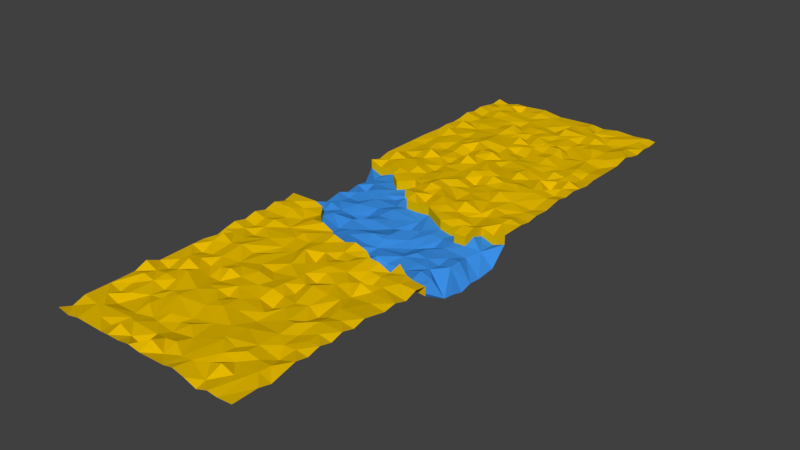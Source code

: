 # Source: ground2.blend  (saved by Blender 2.78.0; exported with 4.5.12 LTS)
import bpy
from mathutils import Matrix  # noqa: F401  (used for matrix-valued properties, if any)

bpy.ops.wm.read_factory_settings(use_empty=True)
scene = bpy.context.scene
scene.name = 'Scene'

# ---- collections
col_collection_1 = bpy.data.collections.new('Collection 1'); scene.collection.children.link(col_collection_1)

# ---- materials (node trees are filled in below, after node groups)
mat_ground = bpy.data.materials.new('Ground')
mat_ground.alpha_threshold = 0.0
mat_ground.use_transparent_shadow = False
mat_ground.diffuse_color = (0.8, 0.4998, 0.0, 1.0)
mat_ground.roughness = 0.5
mat_river = bpy.data.materials.new('River')
mat_river.alpha_threshold = 0.0
mat_river.use_transparent_shadow = False
mat_river.diffuse_color = (0.045, 0.2821, 0.8, 1.0)
mat_river.roughness = 0.5

# ---- material node trees

# ---- world
world_world = bpy.data.worlds.new('World'); scene.world = world_world
world_world.color = (0.05088, 0.05088, 0.05088)
world_world.use_sun_shadow = False
world_world.sun_shadow_jitter_overblur = 0.0
world_world.cycles.sampling_method = 'MANUAL'

# ---- meshes
me_plane_001 = bpy.data.meshes.new('Plane.001')
me_plane_001.from_pydata([(-24.98, 15.63, -6.281), (-24.98, 12.5, -6.7), (-24.98, 3.129, -7.742), (-24.98, 0.004431, -6.7), (-24.98, -3.121, -7.212), (-24.98, -6.246, -2.32), (25.02, -21.87, -2.812), (25.03, -15.44, -6.294), (25.02, -9.371, -7.534), (25.02, -6.246, -6.7), (25.02, -3.121, -6.988), (25.02, 1.924, -6.584), (25.02, 6.254, -2.32), (-18.12, -8.986, -1.595), (-17.93, -6.583, -2.619), (-18.73, -3.121, -1.915), (-18.73, 0.004431, -2.754), (-18.73, 3.129, -3.266), (-18.73, 6.254, -2.754), (-18.73, 9.379, -3.796), (-18.73, 12.5, -2.754), (-21.1, 15.2, -3.305), (-18.73, 18.75, -2.32), (-12.48, -15.62, -2.059), (-13.2, -12.41, -2.283), (-10.32, -9.545, -3.693), (-15.09, -6.461, -2.379), (-13.84, 0.798, -2.407), (-12.78, 6.277, -2.77), (-5.912, -16.25, -2.725), (-5.241, -11.68, -2.708), (-5.977, -3.596, -2.157), (-6.226, 0.004431, -2.754), (-5.066, 3.131, -2.007), (-6.141, 6.235, -2.656), (-6.226, 9.379, -1.707), (-6.226, 12.5, -2.32), (0.02368, -15.62, -2.287), (0.02368, -12.5, -2.754), (3.744, -12.21, -2.877), (6.826, -5.208, -2.816), (6.274, 0.004431, -2.754), (12.52, -9.371, -2.258), (12.52, -6.246, -2.754), (12.52, -3.121, -3.68), (12.52, 0.004431, -2.754), (18.77, -15.62, -1.845), (18.77, -12.5, -2.754), (18.77, -9.371, -3.284), (18.79, -5.993, -2.781), (21.25, -2.991, -3.233), (18.77, 0.004431, -2.32), (18.77, 3.129, -1.223), (18.77, 6.254, -2.32), (-21.85, 6.254, -3.613), (-25.01, 4.28, -7.11), (-21.85, 18.75, -3.618), (-24.98, 18.75, -2.32), (-11.86, 12.97, -2.541), (-15.6, 18.75, -1.918), (-9.351, -12.5, -3.224), (-9.351, -6.246, -2.322), (-12.17, 9.291, -2.757), (-3.101, -18.75, -1.462), (-6.226, -18.75, -2.32), (-3.101, 0.004431, -2.702), (-3.101, 6.254, -2.263), (3.149, -18.75, -1.338), (0.02368, -18.75, -2.32), (3.555, 6.19, -1.941), (0.02368, 6.254, -2.32), (9.399, -18.75, -6.25), (6.274, -18.75, -2.32), (9.34, -6.375, -3.664), (9.399, 0.004431, -2.451), (15.65, -18.75, -2.164), (12.52, -18.75, -6.7), (15.65, -12.5, -2.506), (10.9, -11.89, -2.651), (15.65, 0.004431, -2.419), (21.9, -6.246, -2.435), (22.15, 1.164, -3.047), (21.9, 6.254, -3.466), (-24.98, -9.371, -1.48), (25.02, -12.5, -6.7), (-12.42, -3.213, -3.321), (-15.2, 15.61, -2.364), (-0.07181, -9.368, -1.589), (2.919, -7.189, -1.899), (0.364, -2.66, -3.101), (6.274, -15.62, -2.623), (12.52, 3.129, -3.086), (19.42, -21.17, -2.483), (-3.029, -6.273, -3.075), (-9.351, 0.004431, -3.734), (3.149, 0.004431, -3.634), (21.57, -21.59, -2.803), (21.9, -9.371, -2.466), (21.9, -15.62, -2.916), (15.65, 3.129, -1.648), (15.65, -3.121, -2.652), (15.65, -9.371, -2.671), (14.81, -15.73, -2.984), (9.399, 3.129, -2.389), (9.399, -9.371, -3.443), (9.399, -15.62, -3.383), (2.789, 3.898, -2.896), (3.149, -3.121, -2.1), (3.149, -9.371, -1.972), (3.149, -15.62, -3.52), (-3.101, 9.379, -1.507), (-6.226, -9.371, -2.725), (-3.101, -15.62, -2.184), (-8.655, 16.31, -2.419), (-9.351, 9.379, -3.221), (-9.351, 3.129, -3.103), (-9.351, -3.121, -3.896), (-9.351, -15.62, -1.824), (-15.6, 9.379, -2.252), (-15.6, 3.129, -3.09), (-15.6, -3.121, -2.984), (-15.6, -9.371, -2.157), (-21.72, 9.645, -2.847), (-21.85, 3.129, -2.489), (-20.4, -2.949, -2.447)], [], [(113, 62, 36), (21, 22, 56), (120, 85, 27), (114, 36, 62), (87, 88, 93), (89, 65, 31), (102, 78, 105), (51, 81, 52), (50, 81, 51), (84, 97, 7), (7, 98, 96), (78, 104, 39), (78, 42, 104), (88, 107, 89), (40, 107, 88), (33, 66, 34), (65, 33, 32), (31, 65, 32), (38, 87, 30), (112, 30, 29), (25, 61, 26), (60, 25, 24), (122, 1, 55), (124, 3, 4), (18, 54, 123, 17), (124, 15, 16), (60, 117, 29, 30), (122, 19, 20), (121, 25, 26), (119, 27, 28), (118, 62, 58), (61, 25, 111, 93), (32, 94, 116, 31), (115, 33, 34), (114, 35, 36), (30, 112, 37, 38), (66, 33, 106, 70), (39, 109, 90, 78), (40, 88, 108, 39), (41, 95, 107, 40), (43, 73, 104, 42), (45, 74, 73, 44), (47, 77, 102, 46), (51, 79, 100, 50), (101, 48, 49), (9, 80, 97, 8), (6, 7, 96), (81, 50, 10, 11), (12, 82, 81, 11), (53, 52, 81, 82), (50, 80, 9, 10), (49, 80, 50), (49, 48, 97, 80), (97, 48, 47, 7), (47, 46, 98, 7), (84, 8, 97), (98, 46, 92, 96), (91, 45, 79, 99), (45, 44, 100, 79), (100, 44, 43, 49), (43, 42, 101, 49), (49, 50, 100), (101, 42, 78, 77), (101, 77, 47, 48), (102, 75, 92, 46), (102, 77, 78), (76, 75, 102), (103, 69, 41, 74), (103, 74, 45, 91), (74, 41, 40, 73), (73, 40, 39, 104), (73, 43, 44), (90, 72, 71, 105), (90, 105, 78), (102, 105, 71, 76), (106, 95, 41, 69), (106, 69, 70), (89, 95, 106), (108, 87, 38, 39), (89, 107, 95), (87, 108, 88), (39, 38, 37, 109), (37, 68, 67, 109), (109, 67, 72, 90), (35, 34, 66, 110), (106, 33, 65, 89), (89, 31, 93, 88), (112, 29, 64, 63), (111, 87, 93), (30, 87, 111), (37, 112, 63, 68), (58, 62, 113), (114, 62, 28, 34), (28, 27, 115, 34), (34, 35, 114), (115, 27, 85, 94), (115, 94, 32, 33), (85, 26, 61, 116), (85, 116, 94), (31, 116, 61, 93), (111, 25, 60, 30), (24, 23, 117, 60), (22, 21, 86, 59), (86, 21, 20, 58), (20, 19, 118, 58), (118, 19, 18, 28), (18, 17, 119, 28), (28, 62, 118), (119, 17, 16, 27), (16, 15, 120, 27), (120, 15, 14, 26), (14, 13, 121, 26), (26, 85, 120), (24, 25, 121), (57, 0, 21, 56), (21, 0, 1, 122), (122, 54, 18, 19), (122, 20, 21), (55, 54, 122), (54, 55, 2, 123), (123, 2, 3, 124), (123, 124, 16, 17), (124, 4, 5, 14), (5, 83, 13, 14), (14, 15, 124)])
me_plane_001.polygons.foreach_set('material_index', [1, 1, 1, 1, 1, 1, 1, 1, 1, 1, 1, 1, 1, 1, 1, 1, 1, 1, 1, 1, 1, 1, 1, 1, 1, 1, 1, 1, 1, 1, 1, 1, 1, 1, 1, 1, 1, 1, 1, 1, 1, 1, 1, 1, 1, 1, 1, 1, 1, 1, 1, 1, 1, 1, 1, 1, 1, 1, 1, 1, 1, 1, 1, 1, 1, 1, 1, 1, 1, 1, 1, 1, 1, 1, 1, 1, 1, 1, 1, 1, 1, 1, 1, 1, 1, 1, 1, 1, 1, 1, 1, 1, 1, 1, 1, 1, 1, 1, 1, 1, 1, 1, 1, 1, 1, 1, 1, 1, 1, 1, 1, 1, 1, 1, 1, 1, 1, 1, 1, 1, 1, 1, 1, 1, 1])
_uv = me_plane_001.uv_layers.new(name='UVMap')
_uv.uv.foreach_set('vector', [0.04757, 0.3059, 0.2496, 0.2544, 0.1448, 0.358, 0.1131, 0.07825, 0.008908, 0.1154, 0.01812, 0.05767, 0.599, 0.2145, 0.5927, 0.2734, 0.4866, 0.2396, 0.2394, 0.3062, 0.1448, 0.358, 0.2496, 0.2544, 0.7259, 0.513, 0.658, 0.5641, 0.65, 0.4526, 0.5416, 0.5084, 0.4783, 0.4393, 0.5847, 0.3931, 0.8587, 0.7999, 0.7645, 0.7204, 0.871, 0.6997, 0.4167, 0.8432, 0.3757, 0.9034, 0.3308, 0.8373, 0.4921, 0.8946, 0.3757, 0.9034, 0.4167, 0.8432, 0.7427, 0.9822, 0.6645, 0.9186, 0.8232, 0.9879, 0.8232, 0.9879, 0.8357, 0.9305, 1.0, 0.9358, 0.7645, 0.7204, 0.7, 0.6879, 0.7932, 0.5889, 0.7645, 0.7204, 0.6908, 0.7456, 0.7, 0.6879, 0.658, 0.5641, 0.546, 0.5607, 0.5416, 0.5084, 0.5931, 0.6325, 0.546, 0.5607, 0.658, 0.5641, 0.398, 0.3972, 0.3071, 0.4275, 0.3163, 0.3714, 0.4783, 0.4393, 0.398, 0.3972, 0.4871, 0.3817, 0.5847, 0.3931, 0.4783, 0.4393, 0.4871, 0.3817, 0.8116, 0.5207, 0.7259, 0.513, 0.8039, 0.422, 0.9057, 0.469, 0.8039, 0.422, 0.9309, 0.4182, 0.7602, 0.3242, 0.6667, 0.3358, 0.6887, 0.2303, 0.838, 0.3476, 0.7602, 0.3242, 0.8463, 0.2764, 0.2668, 0.07739, 0.199, 0.01178, 0.4242, 0.02677, 0.6076, 0.1256, 0.541, 0.03546, 0.6267, 0.04137, 0.3511, 0.1391, 0.3602, 0.08135, 0.4453, 0.08729, 0.4368, 0.145, 0.6076, 0.1256, 0.6074, 0.1568, 0.5221, 0.1509, 0.838, 0.3476, 0.9231, 0.3536, 0.9309, 0.4182, 0.8039, 0.422, 0.2668, 0.07739, 0.2659, 0.1331, 0.1801, 0.1272, 0.7697, 0.2263, 0.7602, 0.3242, 0.6887, 0.2303, 0.428, 0.2027, 0.4866, 0.2396, 0.3338, 0.2489, 0.2567, 0.1908, 0.2496, 0.2544, 0.148, 0.2531, 0.6667, 0.3358, 0.7602, 0.3242, 0.7436, 0.3994, 0.65, 0.4526, 0.4871, 0.3817, 0.4962, 0.324, 0.5817, 0.3299, 0.5847, 0.3931, 0.4104, 0.318, 0.398, 0.3972, 0.3163, 0.3714, 0.2394, 0.3062, 0.2302, 0.3639, 0.1448, 0.358, 0.8039, 0.422, 0.9057, 0.469, 0.8969, 0.5266, 0.8116, 0.5207, 0.3071, 0.4275, 0.398, 0.3972, 0.3552, 0.5407, 0.2983, 0.4852, 0.7932, 0.5889, 0.8886, 0.5843, 0.8795, 0.642, 0.7645, 0.7204, 0.5931, 0.6325, 0.658, 0.5641, 0.717, 0.5725, 0.7932, 0.5889, 0.452, 0.6124, 0.461, 0.5547, 0.546, 0.5607, 0.5931, 0.6325, 0.6054, 0.7396, 0.6182, 0.6811, 0.7, 0.6879, 0.6908, 0.7456, 0.4344, 0.7278, 0.4431, 0.6701, 0.6182, 0.6811, 0.5202, 0.7337, 0.7589, 0.8669, 0.7676, 0.8092, 0.8587, 0.7999, 0.8441, 0.8728, 0.4167, 0.8432, 0.4255, 0.7855, 0.5111, 0.7914, 0.4921, 0.8946, 0.6822, 0.8033, 0.6736, 0.8609, 0.5809, 0.8548, 0.5717, 0.9704, 0.579, 0.9127, 0.6645, 0.9186, 0.6575, 0.9763, 0.9979, 1.0, 0.8232, 0.9879, 1.0, 0.9358, 0.3757, 0.9034, 0.4921, 0.8946, 0.4862, 0.9644, 0.3481, 0.9549, 0.2281, 0.9467, 0.2373, 0.889, 0.3757, 0.9034, 0.3481, 0.9549, 0.2457, 0.8314, 0.3308, 0.8373, 0.3757, 0.9034, 0.2373, 0.889, 0.4921, 0.8946, 0.579, 0.9127, 0.5717, 0.9704, 0.4862, 0.9644, 0.5809, 0.8548, 0.579, 0.9127, 0.4921, 0.8946, 0.5809, 0.8548, 0.6736, 0.8609, 0.6645, 0.9186, 0.579, 0.9127, 0.6645, 0.9186, 0.6736, 0.8609, 0.7589, 0.8669, 0.8232, 0.9879, 0.7589, 0.8669, 0.8441, 0.8728, 0.8357, 0.9305, 0.8232, 0.9879, 0.7427, 0.9822, 0.6575, 0.9763, 0.6645, 0.9186, 0.8357, 0.9305, 0.8441, 0.8728, 0.9944, 0.8953, 1.0, 0.9358, 0.349, 0.7219, 0.4344, 0.7278, 0.4255, 0.7855, 0.3398, 0.7796, 0.4344, 0.7278, 0.5202, 0.7337, 0.5111, 0.7914, 0.4255, 0.7855, 0.5111, 0.7914, 0.5202, 0.7337, 0.6054, 0.7396, 0.5809, 0.8548, 0.6054, 0.7396, 0.6908, 0.7456, 0.6822, 0.8033, 0.5809, 0.8548, 0.5809, 0.8548, 0.4921, 0.8946, 0.5111, 0.7914, 0.6822, 0.8033, 0.6908, 0.7456, 0.7645, 0.7204, 0.7676, 0.8092, 0.6822, 0.8033, 0.7676, 0.8092, 0.7589, 0.8669, 0.6736, 0.8609, 0.8587, 0.7999, 0.9385, 0.821, 0.9944, 0.8953, 0.8441, 0.8728, 0.8587, 0.7999, 0.7676, 0.8092, 0.7645, 0.7204, 0.9488, 0.7633, 0.9385, 0.821, 0.8587, 0.7999, 0.3575, 0.6642, 0.2901, 0.5505, 0.452, 0.6124, 0.4431, 0.6701, 0.3575, 0.6642, 0.4431, 0.6701, 0.4344, 0.7278, 0.349, 0.7219, 0.4431, 0.6701, 0.452, 0.6124, 0.5931, 0.6325, 0.6182, 0.6811, 0.6182, 0.6811, 0.5931, 0.6325, 0.7932, 0.5889, 0.7, 0.6879, 0.6182, 0.6811, 0.6054, 0.7396, 0.5202, 0.7337, 0.8795, 0.642, 0.9649, 0.6479, 0.9574, 0.7056, 0.871, 0.6997, 0.8795, 0.642, 0.871, 0.6997, 0.7645, 0.7204, 0.8587, 0.7999, 0.871, 0.6997, 0.9574, 0.7056, 0.9488, 0.7633, 0.3552, 0.5407, 0.461, 0.5547, 0.452, 0.6124, 0.2901, 0.5505, 0.3552, 0.5407, 0.2901, 0.5505, 0.2983, 0.4852, 0.5416, 0.5084, 0.461, 0.5547, 0.3552, 0.5407, 0.717, 0.5725, 0.7259, 0.513, 0.8116, 0.5207, 0.7932, 0.5889, 0.5416, 0.5084, 0.546, 0.5607, 0.461, 0.5547, 0.7259, 0.513, 0.717, 0.5725, 0.658, 0.5641, 0.7932, 0.5889, 0.8116, 0.5207, 0.8969, 0.5266, 0.8886, 0.5843, 0.8969, 0.5266, 0.9825, 0.5326, 0.9734, 0.5903, 0.8886, 0.5843, 0.8886, 0.5843, 0.9734, 0.5903, 0.9649, 0.6479, 0.8795, 0.642, 0.2302, 0.3639, 0.3163, 0.3714, 0.3071, 0.4275, 0.2213, 0.4216, 0.3552, 0.5407, 0.398, 0.3972, 0.4783, 0.4393, 0.5416, 0.5084, 0.5416, 0.5084, 0.5847, 0.3931, 0.65, 0.4526, 0.658, 0.5641, 0.9057, 0.469, 0.9309, 0.4182, 1.0, 0.4172, 0.9909, 0.4749, 0.7436, 0.3994, 0.7259, 0.513, 0.65, 0.4526, 0.8039, 0.422, 0.7259, 0.513, 0.7436, 0.3994, 0.8969, 0.5266, 0.9057, 0.469, 0.9909, 0.4749, 0.9825, 0.5326, 0.148, 0.2531, 0.2496, 0.2544, 0.04757, 0.3059, 0.2394, 0.3062, 0.2496, 0.2544, 0.3338, 0.2489, 0.3163, 0.3714, 0.3338, 0.2489, 0.4866, 0.2396, 0.4104, 0.318, 0.3163, 0.3714, 0.3163, 0.3714, 0.2302, 0.3639, 0.2394, 0.3062, 0.4104, 0.318, 0.4866, 0.2396, 0.5927, 0.2734, 0.4962, 0.324, 0.4104, 0.318, 0.4962, 0.324, 0.4871, 0.3817, 0.398, 0.3972, 0.5927, 0.2734, 0.6887, 0.2303, 0.6667, 0.3358, 0.5817, 0.3299, 0.5927, 0.2734, 0.5817, 0.3299, 0.4962, 0.324, 0.5847, 0.3931, 0.5817, 0.3299, 0.6667, 0.3358, 0.65, 0.4526, 0.7436, 0.3994, 0.7602, 0.3242, 0.838, 0.3476, 0.8039, 0.422, 0.8463, 0.2764, 0.9319, 0.2959, 0.9231, 0.3536, 0.838, 0.3476, 0.008908, 0.1154, 0.1131, 0.07825, 0.08501, 0.1865, 0.0, 0.1731, 0.08501, 0.1865, 0.1131, 0.07825, 0.1801, 0.1272, 0.148, 0.2531, 0.1801, 0.1272, 0.2659, 0.1331, 0.2567, 0.1908, 0.148, 0.2531, 0.2567, 0.1908, 0.2659, 0.1331, 0.3511, 0.1391, 0.3338, 0.2489, 0.3511, 0.1391, 0.4368, 0.145, 0.428, 0.2027, 0.3338, 0.2489, 0.3338, 0.2489, 0.2496, 0.2544, 0.2567, 0.1908, 0.428, 0.2027, 0.4368, 0.145, 0.5221, 0.1509, 0.4866, 0.2396, 0.5221, 0.1509, 0.6074, 0.1568, 0.599, 0.2145, 0.4866, 0.2396, 0.599, 0.2145, 0.6074, 0.1568, 0.7001, 0.1782, 0.6887, 0.2303, 0.7001, 0.1782, 0.7661, 0.1791, 0.7697, 0.2263, 0.6887, 0.2303, 0.6887, 0.2303, 0.5927, 0.2734, 0.599, 0.2145, 0.8463, 0.2764, 0.7602, 0.3242, 0.7697, 0.2263, 0.02646, 0.0, 0.1133, 0.00587, 0.1131, 0.07825, 0.01812, 0.05767, 0.1131, 0.07825, 0.1133, 0.00587, 0.199, 0.01178, 0.2668, 0.07739, 0.2668, 0.07739, 0.3602, 0.08135, 0.3511, 0.1391, 0.2659, 0.1331, 0.2668, 0.07739, 0.1801, 0.1272, 0.1131, 0.07825, 0.4242, 0.02677, 0.3602, 0.08135, 0.2668, 0.07739, 0.3602, 0.08135, 0.4242, 0.02677, 0.4558, 0.02953, 0.4453, 0.08729, 0.4453, 0.08729, 0.4558, 0.02953, 0.541, 0.03546, 0.6076, 0.1256, 0.4453, 0.08729, 0.6076, 0.1256, 0.5221, 0.1509, 0.4368, 0.145, 0.6076, 0.1256, 0.6267, 0.04137, 0.7106, 0.04735, 0.7001, 0.1782, 0.7106, 0.04735, 0.7958, 0.05328, 0.7661, 0.1791, 0.7001, 0.1782, 0.7001, 0.1782, 0.6074, 0.1568, 0.6076, 0.1256])
me_plane_001.materials.append(mat_ground)
me_plane_001.materials.append(mat_river)
me_plane_001.use_remesh_preserve_volume = False
me_plane_001.use_remesh_preserve_attributes = False
me_plane_001.use_mirror_vertex_groups = False
me_plane_001.update()
me_plane = bpy.data.meshes.new('Plane')
me_plane.from_pydata([(-25.0, -75.0, 0.0), (25.0, -75.0, -0.008425), (-25.0, 75.0, 0.0), (25.0, 75.0, 0.0), (-25.0, -25.0, 0.0), (25.0, -25.0, 0.0), (-25.0, -31.25, 0.0), (-25.0, -37.5, 0.0), (-25.0, -56.25, 0.0), (-25.0, -68.75, 0.0), (-18.75, -75.0, 0.0), (-6.25, -75.0, 0.0), (0.0, -75.0, 0.0), (12.5, -75.0, 0.0), (18.64, -75.0, -0.02271), (25.0, 31.25, 0.0), (25.0, 37.5, 0.0), (25.0, 43.75, 0.0), (25.0, 62.5, 0.0), (25.0, 68.75, 0.0), (18.75, 75.0, 0.0), (6.236, 75.0, 0.07122), (-4.273, 75.0, -0.333), (-18.75, 75.0, 0.0), (-25.0, 68.75, 0.0), (-25.0, 62.5, 0.0), (-25.0, 56.25, 0.0), (-25.0, 50.0, 0.0), (-25.02, 35.26, -0.04011), (-25.0, 18.75, 0.0), (-25.0, -12.5, 0.0), (-25.0, -18.75, 0.0), (25.0, -68.75, 0.0), (25.0, -56.25, 0.0), (25.0, -50.0, 0.0), (25.0, -43.75, 0.0), (25.01, -34.79, -0.5087), (24.99, -31.45, -0.07714), (25.0, 6.25, 0.0), (25.0, 18.75, 0.0), (12.5, -25.0, 0.0), (6.25, -25.0, 0.0), (0.0, -25.0, 0.0), (-5.754, -23.93, 0.03298), (-18.75, -25.0, 0.0), (18.67, 28.3, 0.3409), (6.25, 25.0, 0.0), (0.0, 25.0, 0.0), (-6.25, 25.0, 0.0), (-12.5, 25.0, 0.0), (-18.34, 24.61, 0.1757), (-18.51, -18.57, 0.0176), (-18.75, -12.5, 0.0), (-18.75, 18.75, 0.0), (-13.22, -12.42, 0.03734), (-11.88, 12.97, -0.2212), (-12.5, 18.75, 0.0), (-6.25, -18.75, 0.0), (-6.25, 12.5, 0.0), (0.0, -18.75, 0.0), (0.0, 6.25, 0.0), (0.0, 12.5, 0.0), (0.0, 18.75, 0.0), (6.25, -18.75, 0.0), (6.25, 12.5, 0.0), (6.25, 18.75, 0.0), (12.5, -18.75, -4.38), (12.5, 6.25, 0.0), (14.14, 12.43, -0.4094), (12.33, 18.08, -0.1125), (18.75, 0.0, 0.0), (18.75, 6.25, 0.0), (18.75, 12.5, 0.0), (-18.75, -68.75, 0.0), (-18.75, -62.5, 0.0), (-18.75, -50.0, 0.0), (-18.75, -43.75, 0.0), (-18.63, -34.98, 0.1198), (-18.75, -31.25, 0.0), (-11.14, -68.0, -0.1576), (-12.5, -62.5, 0.0), (-12.5, -56.25, 0.0), (-9.404, -52.84, 0.07878), (-12.5, -43.75, 0.0), (-9.417, -28.05, -0.5912), (-6.25, -62.5, 0.0), (-6.25, -43.75, 0.0), (-6.826, -37.44, 0.02801), (-5.671, -28.31, -0.3249), (0.0, -68.75, 0.0), (0.0, -62.5, 0.0), (0.1109, -54.27, 0.3811), (0.0, -50.0, 0.0), (-1.044, -43.72, -0.06337), (0.0, -31.25, 0.0), (7.316, -50.13, -0.2696), (6.25, -43.75, 0.0), (6.25, -37.5, 0.0), (6.25, -31.25, 0.0), (12.5, -68.75, 0.0), (12.5, -62.5, 0.0), (13.25, -49.65, 0.06764), (12.5, -42.97, -0.09815), (12.5, -37.5, 0.0), (12.5, -31.25, 0.0), (18.75, -68.75, 0.0), (18.75, -62.5, 0.0), (18.75, -56.25, 0.0), (18.75, -43.75, 0.0), (18.75, -31.25, 0.0), (-18.75, 31.25, 0.0), (-19.06, 37.56, -0.01941), (-18.44, 45.91, -0.007295), (-18.75, 68.75, 0.0), (-12.5, 31.25, 0.0), (-12.5, 43.75, 0.0), (-12.5, 56.25, 0.0), (-12.5, 62.5, 0.0), (-6.25, 31.25, 0.0), (-6.25, 37.5, 0.0), (-6.25, 43.75, 0.0), (-2.802, 47.11, 0.02271), (-6.25, 56.25, 0.0), (-6.25, 62.5, 0.0), (-8.423, 65.81, -0.1315), (0.0, 31.25, 0.0), (0.0, 37.5, 0.0), (0.0, 43.75, 0.0), (0.0, 50.0, 0.0), (-0.2931, 57.83, 0.217), (0.0, 62.5, 0.0), (6.25, 31.25, 0.0), (6.25, 50.0, 0.0), (6.25, 56.25, 0.0), (6.25, 68.75, 0.0), (12.5, 31.25, 0.0), (12.5, 37.5, 0.0), (14.02, 45.24, -0.1592), (12.5, 50.0, 0.0), (12.5, 62.5, 0.0), (12.5, 68.75, 0.0), (18.75, 31.25, 0.0), (18.75, 37.5, 0.0), (18.75, 43.75, 0.0), (17.63, 55.26, -0.2255), (-25.0, -71.88, -1.148), (21.15, -75.01, -0.286), (25.0, 71.88, -0.2771), (-21.88, 75.0, -0.7783), (-24.99, 25.07, -0.01776), (-25.0, -21.88, 0.8236), (25.0, -28.12, -1.075), (25.0, 23.04, -0.3025), (-21.88, -25.0, -0.729), (-21.88, 25.0, 1.079), (-25.0, -28.12, 0.6936), (-25.0, -34.38, -0.857), (-25.0, -40.66, -0.01839), (-25.02, -49.68, -0.1949), (-25.0, -53.12, 1.276), (-25.01, -62.41, -0.06045), (-21.88, -75.0, -0.6615), (-11.47, -75.0, -0.1158), (-9.375, -75.0, -0.004033), (-3.125, -75.0, 0.485), (6.9, -75.01, 0.1889), (9.375, -75.0, 0.7473), (15.62, -75.0, -1.087), (25.0, 28.12, 0.6323), (25.0, 34.38, 0.4172), (25.0, 40.62, -0.4605), (25.01, 48.15, -0.05298), (24.99, 55.16, -0.124), (25.0, 59.43, 0.8528), (25.0, 65.62, -0.5298), (23.01, 75.0, 0.3113), (13.72, 75.01, 0.281), (9.375, 75.0, -0.3624), (-9.321, 75.0, 0.4236), (-15.62, 75.0, -0.03867), (-25.0, 71.88, -0.4605), (-25.0, 65.62, 0.4172), (-25.0, 59.38, 0.6323), (-25.0, 53.12, -0.264), (-25.03, 46.85, -0.2755), (-25.0, 40.62, -0.005101), (-25.0, 21.88, -0.8336), (-25.0, -9.375, 0.84), (-25.0, -15.62, 0.9008), (25.01, -65.63, -0.8219), (25.0, -59.38, 0.6936), (25.0, -53.12, 0.8236), (24.99, -46.87, 0.8647), (25.0, -40.62, 0.8131), (25.0, -21.88, -0.4917), (25.0, 12.62, 0.01544), (25.0, 15.62, -0.4886), (20.88, -25.12, 0.1028), (15.62, -25.0, -0.2624), (9.734, -21.96, 0.8931), (3.125, -25.0, -0.6701), (-9.863, -23.85, -0.1562), (21.89, 27.99, -0.04434), (15.93, 25.52, 0.7194), (9.375, 25.0, -0.09755), (3.125, 25.0, -1.217), (-3.125, 25.0, -0.2396), (-9.375, 25.0, -0.864), (-15.62, 25.0, 0.7704), (-18.75, 21.88, 0.4198), (-18.75, -21.88, 0.6936), (-20.06, -15.32, 0.8449), (-18.14, -8.991, 0.725), (-12.5, 21.88, 0.767), (-12.5, -21.88, -0.3596), (-12.5, -15.62, 0.2613), (-15.22, 15.61, -0.04392), (-5.936, -16.25, -0.4054), (-6.25, 9.375, 0.6127), (-6.25, 15.62, -0.1065), (0.0, 21.88, 0.8236), (0.0, 9.375, -0.857), (0.0, 15.62, 0.6936), (4.016, 21.57, -0.2715), (6.25, -21.88, -0.2911), (6.25, 9.375, 0.5304), (5.239, 14.83, -0.5503), (12.5, 21.88, 1.14), (12.5, -21.88, 0.6735), (12.5, 3.125, -0.7664), (12.5, 9.375, -0.7231), (16.75, 20.67, 0.2116), (19.4, -21.18, -0.1628), (18.75, 3.125, 1.097), (18.75, 15.62, -0.4653), (-21.88, -12.5, 0.8039), (-21.88, 18.75, -1.298), (-15.62, 18.75, 0.4022), (-3.125, -18.75, 0.8578), (-3.125, 6.25, 0.0574), (-3.125, 12.5, 0.02882), (-3.125, 18.75, 0.8473), (3.125, -18.75, 0.9822), (3.531, 6.185, 0.3786), (3.125, 12.5, 0.7901), (3.125, 18.75, 0.2071), (9.375, -18.75, -3.93), (6.601, 5.913, 0.07506), (9.375, 12.5, 1.189), (15.62, -18.75, 0.1557), (15.62, 0.0, -0.09938), (16.23, 6.698, -0.8399), (15.62, 12.5, -0.9256), (21.88, 6.25, -1.146), (21.88, 12.5, 0.654), (21.55, 18.98, -0.379), (-18.75, -28.12, -0.857), (-18.75, -65.62, -1.148), (-18.79, -56.32, 0.04628), (-18.75, -53.12, 0.4673), (-18.75, -46.88, 1.276), (-18.75, -40.62, -0.4719), (-12.5, -71.88, -0.637), (-12.41, -66.23, -0.5581), (-12.5, -59.38, -0.4463), (-12.5, -46.88, -0.7979), (-12.5, -34.38, -0.5489), (-6.25, -71.88, -0.5656), (-6.25, -65.62, -0.4037), (-6.22, -50.15, -0.09705), (0.0, -28.12, -1.148), (0.0, -71.88, 1.256), (-1.845, -65.58, -0.9739), (0.0, -40.62, -0.02716), (5.117, -29.2, 0.3866), (6.965, -70.7, -0.005552), (6.335, -58.08, 0.2201), (6.25, -46.88, -1.314), (6.25, -40.62, -0.7688), (6.25, -34.38, -1.148), (12.5, -28.12, -0.9499), (12.5, -65.62, 0.4638), (10.73, -33.22, -0.1797), (18.75, -28.12, -0.2988), (18.31, -52.0, -0.1862), (18.75, -46.88, 0.6323), (18.73, -40.4, 0.3875), (16.01, -34.45, -0.7333), (-21.88, -62.5, -0.9569), (-21.88, -56.25, 0.6881), (-21.88, -50.0, -1.062), (-21.88, -43.75, -0.15), (-21.88, -37.5, 0.5106), (-21.88, -31.25, 0.06226), (-15.35, -59.94, -0.4873), (-15.62, -56.25, -0.989), (-15.86, -49.9, 0.7152), (-15.62, -43.75, -0.8457), (-15.73, -34.55, 0.6174), (-14.15, -28.1, -0.04138), (-9.375, -68.75, -0.0004134), (-9.375, -50.0, -0.2989), (-9.375, -43.75, 0.9528), (-11.4, -39.27, -0.2797), (-9.375, -31.25, -0.7342), (-2.662, -68.57, -0.2234), (-3.125, -62.5, -0.7907), (-3.71, -55.64, -0.2878), (-3.125, -50.0, -0.8378), (-3.125, -37.5, -0.4926), (-1.762, -33.66, 0.3425), (3.125, -68.75, 0.5568), (3.125, -43.75, 0.6771), (3.701, -36.85, 0.3336), (9.375, -56.25, -0.1733), (9.375, -43.75, -0.3533), (9.177, -28.25, -0.04505), (15.62, -68.75, 1.142), (15.62, -62.5, 0.5176), (15.58, -54.25, 0.1826), (15.62, -50.0, 0.5732), (15.62, -43.75, -1.26), (15.62, -31.25, 1.058), (21.88, -62.5, 0.02886), (21.88, -56.25, 0.3132), (21.88, -50.0, 0.5762), (21.88, -43.75, 0.4961), (21.47, -34.73, 0.02976), (-18.75, 71.88, 0.4172), (-18.75, 28.12, -0.8336), (-18.75, 34.38, -0.2876), (-20.28, 59.07, -0.1186), (-18.75, 65.62, 0.6323), (-12.5, 71.88, -0.07442), (-12.23, 36.36, -0.1366), (-12.5, 40.62, 0.4638), (-12.5, 46.88, 0.06496), (-12.5, 59.38, -0.08929), (-14.71, 65.63, 0.4011), (-6.25, 34.38, 1.331), (-6.25, 40.62, 0.5423), (-8.525, 45.99, 0.9588), (-6.25, 53.12, -0.09631), (-6.25, 59.38, -0.3123), (0.0, 28.12, 0.9008), (0.0, 34.38, 0.84), (0.0, 40.62, -0.512), (0.0, 46.88, -1.041), (0.0, 53.12, -0.4917), (0.0, 65.62, -0.8336), (6.25, 71.88, 0.545), (6.25, 28.12, 1.197), (6.25, 34.38, -0.1536), (6.25, 46.88, 0.2211), (6.25, 53.12, 0.7665), (6.174, 62.26, 0.03794), (9.898, 68.53, 0.5998), (12.5, 28.12, 1.056), (12.5, 34.38, -0.1508), (12.5, 40.62, -0.3374), (12.5, 53.12, -0.8493), (12.5, 59.38, -0.1898), (12.5, 65.62, 0.7829), (18.75, 34.38, -1.312), (18.75, 40.62, 0.07946), (18.75, 46.88, 0.2466), (18.75, 53.12, -0.747), (18.65, 59.89, 0.3241), (18.75, 65.62, -0.5043), (-21.88, 43.75, -0.8272), (-21.88, 50.0, -0.1622), (-21.88, 56.25, -0.4369), (-21.88, 62.5, -0.7081), (-21.88, 68.75, 0.1435), (-15.62, 31.25, 1.372), (-15.62, 37.5, -0.7662), (-15.77, 50.48, -0.1242), (-17.62, 56.24, 0.1334), (-18.52, 62.26, -0.1328), (-15.62, 68.75, 0.1681), (-9.375, 31.25, -0.8897), (-9.375, 37.5, -0.9993), (-9.375, 43.75, 1.015), (-9.879, 52.92, 0.03734), (-9.375, 56.25, 0.7141), (-9.375, 62.5, -0.6715), (-9.868, 68.68, -0.3726), (-3.125, 31.25, -0.3337), (-3.125, 37.5, -0.3156), (-3.125, 43.75, -0.5557), (-3.125, 50.0, 0.04763), (-3.125, 56.25, -0.8365), (-3.125, 62.5, 0.1959), (-3.125, 68.75, -0.2953), (3.125, 31.25, 0.7276), (3.125, 43.75, -0.3374), (3.125, 50.0, 0.544), (3.125, 56.25, -0.1254), (3.125, 62.5, -0.02546), (3.125, 68.75, 0.05759), (9.375, 31.25, 0.05975), (9.439, 38.38, 0.3444), (9.266, 43.67, 0.08907), (9.375, 50.0, 0.3872), (9.375, 56.25, -0.6467), (9.375, 62.5, -0.7478), (15.62, 37.5, -0.4228), (15.96, 45.14, -0.2398), (15.62, 68.75, 0.298), (21.88, 31.25, -0.6735), (21.88, 37.5, 1.167), (21.88, 43.75, -0.7782), (21.27, 52.61, -0.9857), (21.88, 56.25, 0.3297), (21.88, 62.5, 0.79), (20.16, 68.62, -0.3388), (21.88, 65.62, 0.2024), (21.88, 46.88, -0.1672), (21.88, 40.62, -0.4285), (21.88, 34.38, 0.188), (15.62, 65.62, -0.3014), (15.08, 59.45, 0.5333), (17.13, 52.96, -0.2694), (15.62, 40.62, 0.7201), (15.62, 34.38, 0.6789), (17.12, 29.22, 0.4444), (9.24, 66.2, 0.2983), (9.399, 58.94, -0.2272), (9.375, 53.12, 1.054), (9.375, 46.88, 0.7229), (9.013, 40.5, 0.1187), (9.375, 34.38, 1.018), (9.375, 28.12, 0.4635), (3.125, 65.62, 0.9531), (3.125, 59.38, -0.4661), (3.125, 53.12, -0.7861), (3.125, 46.88, -1.131), (3.125, 40.62, 0.05313), (2.202, 36.94, -0.5735), (3.125, 28.12, 0.3745), (-3.32, 65.76, -0.3207), (-3.125, 59.38, -0.22), (-3.125, 53.12, 0.9333), (-3.125, 40.62, 0.804), (-3.125, 34.38, -0.3157), (-3.359, 28.13, -0.3509), (-9.375, 59.38, 0.9371), (-9.375, 40.62, -0.6725), (-9.375, 34.38, -0.53), (-9.225, 28.11, -0.393), (-15.62, 59.38, 0.08038), (-17.08, 53.21, -0.4754), (-15.62, 46.88, -0.59), (-15.15, 42.15, -0.01671), (-15.62, 34.38, -0.4915), (-15.62, 28.12, -0.146), (-21.88, 65.62, -0.2688), (-21.88, 53.12, 0.7654), (-21.88, 46.88, 0.669), (-21.88, 40.62, -0.2866), (-21.83, 36.52, -0.6451), (-21.95, 28.48, -0.2238), (15.62, 71.88, 0.0641), (9.375, 71.88, -0.5228), (2.406, 71.22, 0.01344), (-5.627, 72.0, -0.1504), (-9.375, 71.88, 0.4468), (-15.62, 71.88, -1.429), (-21.88, 71.88, -0.8199), (21.88, -53.12, 0.5489), (20.64, -59.4, -0.8952), (21.8, -65.65, 0.3399), (15.77, -37.47, -0.04302), (15.62, -46.88, -0.5485), (15.25, -59.24, 0.03941), (15.62, -65.62, -0.2591), (15.46, -72.56, -0.558), (8.744, -37.98, 0.9362), (9.375, -46.88, -0.03269), (7.934, -52.87, -0.8194), (8.82, -61.68, 0.4705), (9.38, -62.57, 0.5979), (9.567, -70.48, 0.1161), (3.125, -34.38, 0.08712), (3.125, -40.62, 0.4979), (2.511, -46.94, -0.4412), (3.125, -53.12, -0.05458), (2.381, -59.1, -0.4054), (3.656, -65.07, -0.2464), (3.125, -71.88, -0.5645), (-4.077, -40.5, 0.6116), (-3.588, -46.95, 0.2305), (-3.125, -53.12, -0.03656), (-2.431, -60.08, -0.7874), (-3.125, -71.88, -1.429), (-9.375, -34.38, 0.1989), (-9.375, -40.62, 0.09407), (-9.375, -46.88, -0.8876), (-9.924, -57.42, 0.4598), (-8.492, -64.84, -0.7247), (-9.375, -71.88, 0.9955), (-15.62, -40.62, 0.1645), (-15.62, -46.88, -0.1657), (-15.62, -53.12, 0.11), (-15.62, -71.88, 0.003466), (-21.88, -34.38, 1.232), (-21.88, -40.62, -1.056), (-21.88, -46.88, 0.003858), (-21.88, -53.12, -0.1146), (-21.88, -59.38, -0.3156), (-21.88, -65.62, 0.03227), (-19.96, -69.47, 0.1666), (15.62, -28.12, -1.429), (3.125, -28.12, 0.2458), (-3.352, -27.71, 0.7596), (-21.88, -28.12, -0.1169), (21.88, 15.62, -0.3262), (21.57, 9.934, 0.3118), (21.55, -21.6, -0.4828), (15.62, 15.62, 0.1978), (15.62, 3.125, 0.6717), (15.62, -21.88, -0.687), (9.375, 15.62, 0.3442), (9.375, 9.375, -0.3249), (9.375, 3.125, -0.06903), (3.125, 9.375, 0.4999), (3.021, -22.25, 0.02819), (-3.125, 15.62, 1.231), (-3.125, 9.375, 0.8132), (-3.125, -21.88, 0.07367), (-8.679, 16.3, -0.09898), (-9.375, -15.62, 0.4958), (-9.375, -21.88, 0.5013), (-15.62, -9.375, 0.1632), (-15.62, -15.62, -0.6637), (-14.75, -20.98, -0.4299), (-21.88, -21.88, 0.07055), (9.375, 21.88, 0.08505), (-5.197, 19.09, 0.1363), (-9.375, 21.88, -0.3633), (-21.88, 21.88, -0.2435), (21.88, 21.88, -0.8357), (21.88, 71.88, 0.08716), (25.02, -21.87, -2.812), (25.02, 6.254, -2.32), (-18.12, -8.986, -1.595), (-18.73, 18.75, -2.32), (-12.48, -15.62, -2.059), (-13.2, -12.41, -2.283), (-5.912, -16.25, -2.725), (-6.226, 9.379, -1.707), (-6.226, 12.5, -2.32), (18.77, 0.004431, -2.32), (18.77, 3.129, -1.223), (18.77, 6.254, -2.32), (-21.85, 18.75, -3.618), (-24.98, 18.75, -2.32), (-11.86, 12.97, -2.541), (-15.6, 18.75, -1.918), (-3.101, -18.75, -1.462), (-6.226, -18.75, -2.32), (-3.101, 6.254, -2.263), (3.149, -18.75, -1.338), (0.02368, -18.75, -2.32), (3.555, 6.19, -1.941), (0.02368, 6.254, -2.32), (9.399, -18.75, -6.25), (6.274, -18.75, -2.32), (15.65, -18.75, -2.164), (12.52, -18.75, -6.7), (15.65, 0.004431, -2.419), (21.9, 6.254, -3.466), (-24.98, -9.371, -1.48), (-15.2, 15.61, -2.364), (12.52, 3.129, -3.086), (19.42, -21.17, -2.483), (21.57, -21.59, -2.803), (15.65, 3.129, -1.648), (9.399, 3.129, -2.389), (-3.101, 9.379, -1.507), (-8.655, 16.31, -2.419), (-9.351, -15.62, -1.824), (-15.6, -9.371, -2.157)], [], [(151, 5, 197), (152, 202, 541), (223, 46, 205), (231, 45, 203), (215, 54, 534), (216, 56, 237), (532, 57, 217), (226, 65, 245), (68, 69, 522), (232, 249, 521), (517, 195, 254), (509, 258, 289), (501, 303, 298), (82, 269, 301), (485, 93, 491), (275, 311, 489), (319, 284, 320), (287, 109, 322), (471, 189, 323), (464, 22, 465), (331, 378, 372), (334, 375, 454), (355, 398, 434), (360, 404, 428), (417, 171, 412), (172, 413, 412), (416, 415, 368), (172, 173, 413), (412, 366, 422), (361, 421, 139), (144, 367, 421), (138, 422, 360), (425, 135, 357), (203, 45, 425), (402, 137, 429), (438, 126, 345), (440, 393, 124), (129, 441, 391), (390, 342, 121), (445, 387, 118), (206, 445, 48), (124, 386, 338), (378, 338, 332), (117, 338, 378), (450, 378, 331), (377, 450, 331), (376, 383, 451), (111, 453, 112), (377, 331, 371), (112, 458, 369), (111, 459, 460), (461, 28, 149), (462, 176, 356), (140, 462, 356), (393, 465, 124), (393, 464, 465), (466, 178, 333), (386, 466, 333), (286, 327, 287), (470, 324, 107), (323, 470, 106), (471, 323, 106), (102, 472, 103), (14, 476, 167), (103, 282, 477), (477, 97, 278), (315, 102, 477), (95, 478, 277), (101, 478, 479), (314, 479, 276), (314, 319, 479), (482, 481, 275), (313, 483, 310), (95, 485, 92), (488, 90, 272), (165, 275, 489), (87, 310, 88), (313, 310, 309), (93, 490, 86), (93, 273, 490), (491, 93, 86), (307, 492, 269), (91, 492, 307), (306, 493, 85), (266, 304, 84), (303, 495, 266), (87, 495, 303), (498, 81, 264), (85, 498, 499), (263, 499, 80), (81, 503, 295), (74, 294, 258), (292, 77, 505), (511, 9, 145), (10, 511, 161), (98, 316, 274), (514, 43, 88), (304, 88, 84), (78, 299, 256), (251, 230, 67), (68, 522, 248), (247, 523, 225), (524, 247, 243), (199, 224, 41), (64, 226, 244), (530, 56, 216), (55, 530, 216), (201, 43, 532), (535, 215, 534), (535, 51, 210), (201, 214, 535), (69, 231, 227), (65, 223, 245), (530, 538, 539), (415, 542, 175), (50, 154, 540, 209), (208, 50, 213, 49), (48, 207, 539, 538), (47, 206, 538, 220), (203, 204, 537, 227), (536, 210, 51), (211, 52, 235), (532, 43, 57), (59, 238, 529, 526), (219, 538, 530), (61, 240, 528, 221), (241, 527, 222, 62), (63, 242, 526, 224), (244, 525, 225, 64), (246, 199, 228, 66), (67, 247, 524, 229), (68, 248, 523, 230), (71, 251, 520, 233), (252, 251, 517, 72), (255, 231, 519, 234), (255, 516, 196, 39), (44, 153, 515, 256), (201, 84, 88, 43), (299, 84, 201), (41, 200, 513, 274), (514, 270, 42), (40, 199, 316, 280), (198, 512, 283, 197), (74, 288, 510, 257), (75, 290, 508, 259), (76, 291, 507, 260), (292, 506, 261, 77), (293, 505, 77, 78), (81, 295, 294, 264), (504, 262, 79), (263, 80, 294), (297, 502, 265, 83), (84, 299, 298, 266), (300, 500, 267, 305), (86, 302, 497, 491), (268, 85, 499), (498, 493, 307), (87, 303, 496, 490), (88, 304, 495, 87), (305, 494, 271, 89), (307, 493, 487, 91), (272, 90, 306), (92, 308, 492, 91), (309, 490, 273, 313), (96, 312, 485, 277), (488, 481, 480), (486, 479, 95), (97, 313, 484, 278), (98, 274, 483, 279), (314, 480, 474, 319), (482, 476, 99), (281, 100, 481), (102, 315, 478, 101), (319, 101, 479), (105, 317, 476, 14), (477, 102, 103), (282, 104, 316), (106, 318, 475, 471), (107, 319, 474, 470), (108, 321, 473, 285), (32, 471, 146, 1), (324, 470, 190, 33), (325, 469, 191, 34), (23, 148, 468, 328), (192, 35, 326), (193, 36, 327), (327, 36, 37), (179, 467, 333, 178), (22, 178, 466, 465), (176, 177, 463, 356), (464, 350, 21), (20, 176, 462, 175), (112, 369, 459, 111), (461, 329, 110), (330, 111, 460), (370, 458, 112, 376), (371, 457, 451, 377), (113, 373, 456, 332), (114, 374, 455, 449), (376, 452, 336, 383), (453, 335, 115), (116, 377, 451, 383), (117, 378, 450, 337), (118, 380, 449, 445), (338, 386, 379), (119, 381, 448, 339), (382, 447, 340, 120), (122, 384, 383, 342), (341, 121, 383), (385, 446, 343, 123), (125, 387, 445, 344), (126, 388, 444, 345), (389, 443, 346, 127), (128, 390, 121, 347), (391, 442, 348, 129), (130, 392, 441, 129), (464, 393, 440, 349), (131, 394, 439, 351), (402, 395, 437, 430), (438, 352, 401), (396, 436, 353, 132), (133, 397, 435, 354), (399, 433, 426, 134), (135, 400, 432, 357), (401, 431, 358, 136), (137, 402, 430, 359), (403, 429, 137, 138), (139, 405, 427, 361), (360, 427, 404), (356, 426, 362, 140), (142, 406, 424, 363), (45, 141, 425), (407, 423, 364, 143), (415, 408, 420, 368), (407, 365, 422), (422, 366, 144), (15, 409, 202, 168), (16, 410, 419, 169), (411, 418, 170, 17), (19, 415, 416, 174), (173, 18, 414), (416, 368, 367, 414), (416, 414, 18, 174), (367, 144, 413, 173), (367, 173, 414), (144, 366, 412, 413), (422, 365, 417, 412), (412, 171, 172), (417, 365, 143, 411), (417, 411, 17, 171), (143, 364, 418, 411), (418, 364, 142, 410), (418, 410, 16, 170), (142, 363, 419, 410), (419, 363, 141, 409), (419, 409, 15, 169), (141, 45, 202, 409), (140, 362, 420, 408), (152, 168, 202), (420, 362, 139, 421), (420, 421, 367, 368), (361, 427, 144, 421), (427, 360, 422, 144), (422, 138, 137, 407), (407, 137, 359, 423), (143, 365, 407), (359, 136, 406, 423), (364, 423, 406, 142), (406, 136, 358, 424), (358, 135, 425, 424), (424, 425, 141, 363), (426, 405, 139, 362), (203, 425, 357), (426, 356, 134), (355, 405, 426), (427, 355, 133, 404), (427, 405, 355), (133, 354, 428, 404), (354, 132, 403, 428), (428, 403, 138, 360), (403, 132, 353, 429), (430, 401, 136, 359), (402, 429, 353), (352, 131, 400, 431), (352, 431, 401), (358, 431, 400, 135), (131, 351, 432, 400), (432, 351, 46, 204), (432, 204, 203, 357), (399, 464, 349, 433), (349, 130, 398, 433), (426, 433, 398, 355), (398, 130, 129, 434), (355, 434, 397, 133), (129, 397, 434), (397, 129, 348, 435), (435, 348, 128, 396), (354, 435, 396, 132), (128, 347, 436, 396), (347, 127, 395, 436), (353, 436, 395, 402), (127, 346, 437, 395), (437, 346, 126, 438), (437, 438, 401, 430), (345, 125, 394, 438), (438, 394, 131, 352), (394, 125, 344, 439), (439, 344, 47, 205), (439, 205, 46, 351), (440, 392, 130, 349), (123, 392, 440), (123, 343, 441, 392), (441, 343, 122, 391), (391, 122, 342, 442), (348, 442, 390, 128), (390, 442, 342), (121, 341, 120, 389), (121, 389, 127, 347), (120, 340, 443, 389), (443, 340, 119, 388), (346, 443, 388, 126), (119, 339, 444, 388), (444, 339, 118, 387), (444, 387, 125, 345), (445, 206, 47, 344), (124, 338, 117, 385), (124, 385, 123, 440), (385, 117, 337, 446), (337, 116, 384, 446), (446, 384, 122, 343), (341, 336, 115, 382), (383, 384, 116), (121, 342, 383), (336, 341, 383), (382, 115, 335, 447), (382, 120, 341), (447, 335, 334, 381), (447, 381, 119, 340), (448, 334, 114, 380), (448, 381, 334), (448, 380, 118, 339), (449, 207, 48, 445), (449, 380, 114), (49, 207, 449), (379, 113, 332, 338), (450, 377, 116, 337), (336, 452, 453, 115), (112, 452, 376), (453, 452, 112), (453, 375, 334, 335), (111, 375, 453), (375, 111, 330, 454), (454, 330, 110, 374), (454, 374, 114, 334), (110, 329, 455, 374), (455, 329, 50, 208), (455, 208, 49, 449), (24, 181, 456, 373), (456, 181, 25, 372), (456, 372, 378, 332), (25, 182, 331, 372), (331, 182, 26, 371), (371, 26, 183, 457), (183, 27, 370, 457), (451, 457, 370, 376), (370, 27, 184, 458), (184, 185, 459, 369), (369, 458, 184), (459, 185, 28, 460), (330, 460, 461, 110), (461, 460, 28), (461, 154, 50, 329), (149, 154, 461), (175, 462, 408, 415), (140, 408, 462), (21, 350, 463, 177), (350, 134, 356, 463), (464, 399, 134, 350), (464, 21, 22), (465, 466, 386, 124), (179, 23, 328, 467), (328, 113, 379, 467), (333, 467, 379, 386), (148, 2, 180, 468), (180, 24, 373, 468), (328, 468, 373, 113), (109, 287, 327, 37), (286, 108, 326, 193), (286, 193, 327), (326, 108, 285, 192), (326, 35, 193), (285, 284, 325, 192), (469, 284, 107, 324), (325, 34, 192), (469, 325, 284), (191, 469, 324, 33), (190, 470, 323, 189), (471, 105, 14, 146), (32, 189, 471), (104, 282, 287, 322), (282, 103, 472, 287), (472, 321, 108, 286), (472, 286, 287), (102, 321, 472), (102, 101, 473, 321), (285, 473, 320, 284), (101, 320, 473), (474, 318, 106, 470), (319, 320, 101), (107, 284, 319), (100, 318, 474), (318, 100, 281, 475), (475, 281, 99, 317), (475, 317, 105, 471), (98, 279, 282, 316), (476, 317, 99), (13, 167, 476), (282, 279, 97, 477), (278, 96, 315, 477), (96, 277, 478, 315), (480, 481, 100, 474), (95, 479, 478), (480, 314, 276), (281, 481, 482, 99), (482, 275, 165, 166), (482, 166, 13, 476), (94, 310, 483, 274), (483, 313, 97, 279), (484, 273, 93, 312), (273, 484, 313), (484, 312, 96, 278), (92, 91, 486, 95), (485, 312, 93), (95, 277, 485), (487, 488, 480, 276), (276, 486, 91), (276, 479, 486), (487, 276, 91), (90, 488, 487), (488, 272, 89, 311), (488, 311, 275, 481), (89, 271, 489, 311), (489, 271, 12, 165), (491, 308, 92, 485), (87, 309, 310), (490, 309, 87), (269, 308, 491), (487, 493, 306, 90), (492, 308, 269), (306, 85, 268, 272), (267, 11, 164, 494), (305, 272, 268), (305, 89, 272), (267, 494, 305), (271, 494, 164, 12), (496, 303, 83, 302), (266, 495, 304), (496, 302, 86, 490), (83, 265, 497, 302), (265, 82, 301, 497), (491, 497, 301, 269), (82, 296, 81, 498), (82, 498, 307, 269), (264, 80, 499, 498), (263, 79, 300, 499), (85, 493, 498), (268, 499, 300, 305), (300, 79, 262, 500), (262, 162, 163, 500), (267, 500, 163, 11), (299, 78, 77, 298), (77, 261, 501, 298), (303, 266, 298), (501, 261, 76, 297), (501, 297, 83, 303), (76, 260, 502, 297), (502, 260, 75, 296), (502, 296, 82, 265), (75, 259, 503, 296), (503, 259, 258, 295), (294, 74, 257, 263), (81, 296, 503), (294, 295, 258), (80, 264, 294), (263, 257, 73, 79), (73, 511, 504, 79), (504, 511, 10, 162), (293, 6, 156, 505), (162, 262, 504), (505, 156, 7, 292), (292, 7, 157, 506), (261, 506, 291, 76), (291, 506, 157), (157, 158, 507, 291), (507, 290, 75, 260), (158, 290, 507), (158, 159, 508, 290), (508, 159, 8, 289), (508, 289, 258, 259), (289, 8, 160, 509), (509, 288, 74, 258), (160, 288, 509), (510, 160, 9, 511), (510, 288, 160), (510, 511, 73, 257), (145, 0, 161, 511), (198, 40, 280, 512), (512, 280, 104, 322), (283, 512, 322, 109), (41, 274, 316, 199), (42, 270, 513, 200), (104, 280, 316), (513, 270, 94, 274), (514, 310, 94, 270), (310, 514, 88), (44, 256, 299, 201), (4, 155, 515, 153), (515, 155, 6, 293), (515, 293, 78, 256), (516, 234, 72, 254), (234, 516, 255), (516, 254, 195, 196), (517, 253, 38, 195), (517, 254, 72), (71, 253, 517), (194, 518, 197, 5), (197, 518, 232), (69, 68, 519, 231), (519, 252, 72, 234), (68, 252, 519), (252, 68, 230, 251), (251, 67, 229, 520), (251, 71, 517), (520, 250, 70, 233), (249, 66, 228, 521), (521, 228, 40, 198), (232, 521, 198, 197), (65, 226, 522, 69), (522, 226, 64, 248), (64, 225, 523, 248), (523, 247, 67, 230), (533, 54, 548, 582), (216, 237, 558, 573), (250, 520, 577, 570), (246, 63, 224, 199), (62, 222, 226, 245), (199, 40, 228), (222, 61, 244, 226), (61, 221, 525, 244), (525, 221, 60, 243), (225, 525, 243, 247), (229, 524, 578, 574), (238, 59, 563, 559), (236, 29, 556, 555), (524, 243, 564, 578), (66, 249, 568, 569), (38, 253, 571, 544), (218, 58, 551, 550), (249, 232, 575, 568), (526, 200, 41, 224), (526, 242, 59), (42, 200, 526), (241, 538, 219, 527), (219, 58, 240, 527), (222, 527, 240, 61), (240, 58, 218, 528), (528, 239, 60, 221), (531, 217, 549, 581), (530, 55, 557, 580), (215, 531, 581, 547), (71, 233, 553, 554), (57, 43, 529, 238), (529, 514, 42, 526), (43, 514, 529), (58, 219, 530, 580, 551), (518, 194, 543, 576), (63, 246, 566, 567), (232, 518, 576, 575), (53, 236, 555, 546), (70, 250, 570, 552), (243, 60, 565, 564), (54, 215, 547, 548), (217, 57, 560, 549), (55, 216, 573, 557), (531, 215, 535, 217), (217, 535, 214, 532), (59, 242, 562, 563), (201, 532, 214), (233, 70, 552, 553), (528, 218, 550, 579), (246, 66, 569, 566), (239, 528, 579, 561), (57, 238, 559, 560), (212, 533, 582, 545), (253, 71, 554, 571), (533, 212, 52, 54), (52, 211, 534, 54), (534, 211, 51, 535), (535, 210, 44, 201), (242, 63, 567, 562), (237, 53, 546, 558), (187, 212, 545, 572), (60, 239, 561, 565), (520, 229, 574, 577), (187, 30, 235, 212), (235, 30, 188, 211), (235, 52, 212), (211, 188, 31, 51), (31, 150, 536, 51), (536, 150, 4, 153), (536, 153, 44, 210), (46, 223, 537, 204), (227, 231, 203), (537, 223, 65, 69), (47, 220, 223, 205), (69, 227, 537), (223, 220, 62, 245), (220, 538, 241, 62), (538, 206, 48), (3, 175, 542, 147), (49, 213, 539, 207), (539, 213, 56, 530), (209, 53, 237, 50), (50, 237, 56, 213), (149, 186, 540, 154), (540, 186, 29, 236), (540, 236, 53, 209), (202, 45, 231, 541), (152, 541, 255, 39), (255, 541, 231), (283, 109, 37, 151), (283, 151, 197), (542, 415, 19, 147)])
_uv = me_plane.uv_layers.new(name='UVMap')
_uv.uv.foreach_set('vector', [0.5002, 0.1961, 0.5002, 0.1641, 0.5414, 0.1653, 0.5, 0.2362, 0.4689, 0.2869, 0.4688, 0.2242, 0.2903, 0.2211, 0.3126, 0.2562, 0.2814, 0.2561, 0.4176, 0.2119, 0.4367, 0.2901, 0.4093, 0.2617, 0.8749, 0.06802, 0.8822, 0.03517, 0.9062, 0.06808, 0.09807, 0.1599, 0.1253, 0.1921, 0.09403, 0.1921, 0.8437, 0.1321, 0.8125, 0.1001, 0.8093, 0.07449, 0.3025, 0.1519, 0.3126, 0.1922, 0.2814, 0.1922, 0.3915, 0.1273, 0.3734, 0.1853, 0.3439, 0.1602, 0.5562, 0.1249, 0.5939, 0.1, 0.5939, 0.1321, 0.4658, 0.1019, 0.5, 0.1294, 0.4688, 0.1282, 0.9685, 0.5165, 0.9377, 0.4852, 0.9686, 0.4844, 0.9061, 0.3243, 0.8639, 0.3104, 0.9072, 0.262, 0.8439, 0.4494, 0.8121, 0.4219, 0.8437, 0.4204, 0.7249, 0.389, 0.7604, 0.356, 0.7858, 0.3891, 0.6803, 0.6325, 0.7187, 0.6125, 0.7187, 0.6446, 0.5943, 0.4638, 0.567, 0.4408, 0.5938, 0.4203, 0.59, 0.261, 0.5626, 0.2281, 0.5939, 0.2281, 0.5321, 0.5807, 0.5, 0.5805, 0.5314, 0.5484, 0.274, 0.73, 0.2073, 0.7686, 0.1938, 0.738, 0.04741, 0.6053, 0.065, 0.6381, 0.03144, 0.6405, 0.1279, 0.3726, 0.09398, 0.3842, 0.09399, 0.3522, 0.3117, 0.6381, 0.2813, 0.6406, 0.2813, 0.6085, 0.375, 0.5445, 0.3437, 0.5765, 0.3437, 0.5446, 0.4687, 0.4805, 0.5, 0.4936, 0.4626, 0.5392, 0.4997, 0.5655, 0.4686, 0.5766, 0.4626, 0.5392, 0.4686, 0.6727, 0.4515, 0.7033, 0.4374, 0.6726, 0.4997, 0.5655, 0.4998, 0.6093, 0.4686, 0.5766, 0.4626, 0.5392, 0.4374, 0.5445, 0.4213, 0.5428, 0.3749, 0.6086, 0.4008, 0.6094, 0.3749, 0.6406, 0.4262, 0.5664, 0.4364, 0.6139, 0.4008, 0.6094, 0.375, 0.5125, 0.4213, 0.5428, 0.375, 0.5445, 0.4212, 0.2995, 0.375, 0.3203, 0.375, 0.2883, 0.4093, 0.2617, 0.4367, 0.2901, 0.4212, 0.2995, 0.3427, 0.4476, 0.3902, 0.4637, 0.3438, 0.4805, 0.2721, 0.3786, 0.2501, 0.3843, 0.2501, 0.3523, 0.2168, 0.6739, 0.2188, 0.7046, 0.1658, 0.6745, 0.2471, 0.5927, 0.2188, 0.6085, 0.2188, 0.5765, 0.2188, 0.5124, 0.1876, 0.5445, 0.2221, 0.4828, 0.2166, 0.2882, 0.2189, 0.3202, 0.1877, 0.3202, 0.2189, 0.2562, 0.2166, 0.2882, 0.1877, 0.2562, 0.1658, 0.6745, 0.1514, 0.7039, 0.103, 0.6726, 0.065, 0.6381, 0.103, 0.6726, 0.06265, 0.6726, 0.1251, 0.6405, 0.103, 0.6726, 0.065, 0.6381, 0.0939, 0.6085, 0.065, 0.6381, 0.04741, 0.6053, 0.07393, 0.5763, 0.0939, 0.6085, 0.04741, 0.6053, 0.09249, 0.5173, 0.1513, 0.5424, 0.0794, 0.5452, 0.05963, 0.3849, 0.09866, 0.4319, 0.06584, 0.4705, 0.07393, 0.5763, 0.04741, 0.6053, 0.03146, 0.5764, 0.06584, 0.4705, 0.03148, 0.4804, 0.03151, 0.4483, 0.05963, 0.3849, 0.03151, 0.4163, 0.03198, 0.3742, 0.03084, 0.2917, 8.26e-05, 0.3613, 0.0004292, 0.2568, 0.4061, 0.7367, 0.3871, 0.7689, 0.3489, 0.7024, 0.3749, 0.7047, 0.4061, 0.7367, 0.3489, 0.7024, 0.2188, 0.7046, 0.1938, 0.738, 0.1658, 0.6745, 0.2188, 0.7046, 0.274, 0.73, 0.1938, 0.738, 0.1563, 0.7367, 0.1568, 0.7687, 0.1251, 0.7366, 0.1514, 0.7039, 0.1563, 0.7367, 0.1251, 0.7366, 0.5628, 0.3219, 0.5355, 0.2637, 0.59, 0.261, 0.5437, 0.5167, 0.5314, 0.4844, 0.5626, 0.4844, 0.5314, 0.5484, 0.5437, 0.5167, 0.5626, 0.5484, 0.5321, 0.5807, 0.5314, 0.5484, 0.5626, 0.5484, 0.6251, 0.3482, 0.5924, 0.2919, 0.6251, 0.2922, 0.5637, 0.6765, 0.5954, 0.6516, 0.5938, 0.6766, 0.6251, 0.2922, 0.6428, 0.2483, 0.6626, 0.2971, 0.6626, 0.2971, 0.6875, 0.2922, 0.6875, 0.3243, 0.6563, 0.3563, 0.6251, 0.3482, 0.6626, 0.2971, 0.6769, 0.4217, 0.6563, 0.3883, 0.6875, 0.3884, 0.6176, 0.4167, 0.6563, 0.3883, 0.6707, 0.4498, 0.6563, 0.4844, 0.6707, 0.4498, 0.6867, 0.5031, 0.6563, 0.4844, 0.5943, 0.4638, 0.6707, 0.4498, 0.6543, 0.6302, 0.6562, 0.5491, 0.6803, 0.6325, 0.713, 0.2856, 0.7188, 0.2602, 0.7676, 0.2528, 0.6769, 0.4217, 0.7249, 0.389, 0.75, 0.4203, 0.7134, 0.5748, 0.75, 0.5485, 0.7684, 0.5801, 0.681, 0.6766, 0.6803, 0.6325, 0.7187, 0.6446, 0.8182, 0.2917, 0.7676, 0.2528, 0.8067, 0.1981, 0.713, 0.2856, 0.7676, 0.2528, 0.7812, 0.2923, 0.7604, 0.356, 0.7907, 0.3229, 0.8124, 0.3563, 0.7604, 0.356, 0.75, 0.3243, 0.7907, 0.3229, 0.7858, 0.3891, 0.7604, 0.356, 0.8124, 0.3563, 0.787, 0.4781, 0.7812, 0.4524, 0.8121, 0.4219, 0.7489, 0.4641, 0.7812, 0.4524, 0.787, 0.4781, 0.7812, 0.5485, 0.7742, 0.5237, 0.8124, 0.5485, 0.8749, 0.2602, 0.8437, 0.2282, 0.8441, 0.1954, 0.8639, 0.3104, 0.8437, 0.2602, 0.8749, 0.2602, 0.8182, 0.2917, 0.8437, 0.2602, 0.8639, 0.3104, 0.8491, 0.4964, 0.8749, 0.4844, 0.8749, 0.5165, 0.8124, 0.5485, 0.8491, 0.4964, 0.8348, 0.5725, 0.874, 0.5868, 0.8348, 0.5725, 0.8749, 0.5485, 0.8749, 0.4844, 0.9061, 0.4524, 0.9061, 0.4845, 0.9373, 0.5485, 0.9034, 0.5223, 0.9377, 0.4852, 0.9686, 0.2922, 0.9361, 0.2664, 0.9686, 0.2602, 0.9493, 0.62, 0.9998, 0.6126, 0.9997, 0.6447, 0.9373, 0.6766, 0.9493, 0.62, 0.9685, 0.6767, 0.6876, 0.2282, 0.6583, 0.1974, 0.6989, 0.2071, 0.7835, 0.1919, 0.8075, 0.1531, 0.8067, 0.1981, 0.8437, 0.2282, 0.8067, 0.1981, 0.8441, 0.1954, 0.9374, 0.2282, 0.8914, 0.1959, 0.9374, 0.1962, 0.4124, 0.06861, 0.3751, 0.09605, 0.3751, 0.06406, 0.3915, 0.1273, 0.3439, 0.1602, 0.3439, 0.1282, 0.3162, 0.06059, 0.3439, 0.09606, 0.3127, 0.0961, 0.3439, 0.03201, 0.3162, 0.06059, 0.2855, 0.06338, 0.6528, 0.1329, 0.6876, 0.1321, 0.6876, 0.1641, 0.3126, 0.1281, 0.3025, 0.1519, 0.2814, 0.1281, 0.1635, 0.167, 0.1253, 0.1921, 0.09807, 0.1599, 0.1314, 0.1328, 0.1635, 0.167, 0.09807, 0.1599, 0.8486, 0.1523, 0.8075, 0.1531, 0.8437, 0.1321, 0.8974, 0.123, 0.8749, 0.06802, 0.9062, 0.06808, 0.8974, 0.123, 0.935, 0.09819, 0.9374, 0.1321, 0.8486, 0.1523, 0.8749, 0.1321, 0.8974, 0.123, 0.3734, 0.1853, 0.4176, 0.2119, 0.3751, 0.2243, 0.3126, 0.1922, 0.2903, 0.2211, 0.2814, 0.1922, 0.1635, 0.167, 0.1982, 0.1956, 0.1565, 0.2241, 0.4515, 0.7033, 0.4686, 0.7367, 0.4799, 0.7688, 0.06687, 0.2522, 0.03155, 0.2562, 0.03157, 0.2241, 0.0628, 0.2241, 0.09401, 0.2562, 0.06687, 0.2522, 0.1252, 0.2242, 0.1252, 0.2562, 0.1877, 0.2562, 0.1565, 0.2561, 0.1565, 0.2241, 0.1982, 0.1956, 0.2501, 0.2562, 0.2189, 0.2562, 0.1982, 0.1956, 0.2502, 0.2242, 0.4093, 0.2617, 0.3438, 0.2562, 0.3438, 0.2242, 0.3751, 0.2243, 0.9686, 0.1321, 0.9374, 0.1321, 0.935, 0.09819, 0.9505, 0.06485, 0.9374, 0.03601, 0.9686, 0.03597, 0.8437, 0.1321, 0.8075, 0.1531, 0.8125, 0.1001, 0.75, 0.1, 0.7813, 0.1, 0.7813, 0.1321, 0.7198, 0.1359, 0.1877, 0.1601, 0.1982, 0.1956, 0.1635, 0.167, 0.2502, 0.1281, 0.219, 0.1281, 0.219, 0.09608, 0.2502, 0.096, 0.2189, 0.1922, 0.2189, 0.1602, 0.2502, 0.1601, 0.2502, 0.1921, 0.6876, 0.1, 0.7188, 0.09998, 0.7198, 0.1359, 0.6876, 0.1321, 0.2814, 0.1281, 0.2814, 0.09608, 0.3127, 0.0961, 0.3126, 0.1281, 0.5246, 0.8395, 0.5744, 0.8409, 0.5747, 0.8691, 0.5231, 0.8718, 0.3751, 0.06406, 0.3162, 0.06059, 0.3439, 0.03201, 0.3751, 0.03198, 0.3915, 0.1273, 0.3439, 0.1282, 0.3439, 0.09606, 0.3751, 0.09605, 0.4376, 0.06408, 0.4124, 0.06861, 0.4064, 0.03207, 0.4376, 0.03211, 0.4063, 0.1281, 0.4124, 0.06861, 0.4658, 0.1019, 0.4376, 0.1281, 0.4655, 0.1946, 0.4176, 0.2119, 0.4063, 0.1602, 0.4375, 0.1601, 0.4655, 0.1946, 0.4688, 0.1602, 0.5, 0.1602, 0.5, 0.1922, 0.9374, 0.1641, 0.9686, 0.1642, 0.9686, 0.1962, 0.9374, 0.1962, 0.8486, 0.1523, 0.8441, 0.1954, 0.8067, 0.1981, 0.8075, 0.1531, 0.8914, 0.1959, 0.8441, 0.1954, 0.8486, 0.1523, 0.6876, 0.1641, 0.7188, 0.1641, 0.7188, 0.1961, 0.6989, 0.2071, 0.7835, 0.1919, 0.75, 0.1962, 0.75, 0.1641, 0.6251, 0.1641, 0.6528, 0.1329, 0.6583, 0.1974, 0.6251, 0.1962, 0.5939, 0.1641, 0.5939, 0.1962, 0.5627, 0.1961, 0.5414, 0.1653, 0.9373, 0.5485, 0.9685, 0.5486, 0.9685, 0.5805, 0.9373, 0.5806, 0.9373, 0.4204, 0.9686, 0.4205, 0.9686, 0.4524, 0.9373, 0.4524, 0.9373, 0.3563, 0.9686, 0.3563, 0.9686, 0.3884, 0.9374, 0.3883, 0.9686, 0.2922, 0.9686, 0.3244, 0.9373, 0.3243, 0.9361, 0.2664, 0.9686, 0.2282, 0.9686, 0.2602, 0.9361, 0.2664, 0.9374, 0.2282, 0.8749, 0.4844, 0.9061, 0.4845, 0.9034, 0.5223, 0.8749, 0.5165, 0.9061, 0.6446, 0.8748, 0.6446, 0.8613, 0.6049, 0.874, 0.5868, 0.8749, 0.5485, 0.9034, 0.5223, 0.9061, 0.3564, 0.9061, 0.3884, 0.8749, 0.3884, 0.8749, 0.3563, 0.8441, 0.1954, 0.8914, 0.1959, 0.9072, 0.262, 0.8749, 0.2602, 0.8436, 0.6126, 0.8436, 0.6445, 0.8124, 0.6446, 0.7765, 0.6107, 0.8124, 0.3563, 0.8437, 0.3563, 0.8437, 0.3884, 0.7858, 0.3891, 0.8124, 0.5805, 0.8124, 0.5485, 0.8348, 0.5725, 0.8491, 0.4964, 0.7742, 0.5237, 0.787, 0.4781, 0.8182, 0.2917, 0.8639, 0.3104, 0.8437, 0.3243, 0.7907, 0.3229, 0.8067, 0.1981, 0.8437, 0.2282, 0.8437, 0.2602, 0.8182, 0.2917, 0.7765, 0.6107, 0.7811, 0.6447, 0.7499, 0.6445, 0.7499, 0.6125, 0.787, 0.4781, 0.7742, 0.5237, 0.7262, 0.5137, 0.7489, 0.4641, 0.7684, 0.5801, 0.75, 0.5485, 0.7812, 0.5485, 0.75, 0.4203, 0.7812, 0.4204, 0.7812, 0.4524, 0.7489, 0.4641, 0.7812, 0.2923, 0.7907, 0.3229, 0.75, 0.3243, 0.713, 0.2856, 0.6875, 0.3563, 0.7188, 0.3562, 0.7249, 0.389, 0.6875, 0.3884, 0.7134, 0.5748, 0.6562, 0.5491, 0.6618, 0.54, 0.7187, 0.4524, 0.6707, 0.4498, 0.6769, 0.4217, 0.6875, 0.2922, 0.713, 0.2856, 0.7188, 0.3242, 0.6875, 0.3243, 0.6876, 0.2282, 0.6989, 0.2071, 0.7188, 0.2602, 0.6875, 0.2602, 0.6563, 0.4844, 0.6618, 0.54, 0.5976, 0.515, 0.5943, 0.4638, 0.6543, 0.6302, 0.5954, 0.6516, 0.625, 0.6125, 0.625, 0.5805, 0.625, 0.5484, 0.6562, 0.5491, 0.6251, 0.3482, 0.6563, 0.3563, 0.6563, 0.3883, 0.6176, 0.4167, 0.5943, 0.4638, 0.6176, 0.4167, 0.6707, 0.4498, 0.5626, 0.6125, 0.5938, 0.6124, 0.5954, 0.6516, 0.5637, 0.6765, 0.6626, 0.2971, 0.6251, 0.3482, 0.6251, 0.2922, 0.6428, 0.2483, 0.6251, 0.2281, 0.6583, 0.1974, 0.5626, 0.5484, 0.5938, 0.5484, 0.5938, 0.5805, 0.5321, 0.5807, 0.5626, 0.4844, 0.5943, 0.4638, 0.5976, 0.515, 0.5437, 0.5167, 0.5626, 0.3563, 0.5938, 0.3563, 0.5938, 0.3883, 0.5626, 0.3882, 0.5001, 0.6125, 0.5321, 0.5807, 0.5386, 0.6767, 0.5001, 0.6765, 0.5314, 0.4844, 0.5437, 0.5167, 0.5001, 0.5164, 0.5001, 0.4844, 0.5314, 0.4203, 0.5314, 0.4523, 0.5002, 0.4523, 0.5002, 0.4203, 0.06262, 0.7686, 0.0314, 0.7686, 0.03141, 0.7365, 0.06263, 0.7366, 0.5002, 0.3882, 0.5002, 0.3562, 0.5314, 0.3562, 0.5002, 0.3241, 0.5001, 0.2644, 0.5355, 0.2637, 0.5355, 0.2637, 0.5001, 0.2644, 0.5003, 0.2301, 0.09385, 0.7686, 0.09387, 0.7365, 0.1251, 0.7366, 0.1568, 0.7687, 0.2073, 0.7686, 0.1568, 0.7687, 0.1563, 0.7367, 0.1938, 0.738, 0.3871, 0.7689, 0.3437, 0.7687, 0.3437, 0.7367, 0.3489, 0.7024, 0.274, 0.73, 0.3124, 0.7367, 0.3123, 0.7687, 0.4373, 0.7688, 0.3871, 0.7689, 0.4061, 0.7367, 0.4799, 0.7688, 0.06584, 0.4705, 0.03151, 0.4483, 0.03151, 0.4163, 0.05963, 0.3849, 0.03084, 0.2917, 0.06279, 0.2881, 0.06277, 0.3202, 0.06276, 0.3522, 0.05963, 0.3849, 0.03198, 0.3742, 0.03148, 0.5124, 0.03148, 0.4804, 0.06584, 0.4705, 0.09249, 0.5173, 0.03146, 0.5764, 0.03146, 0.5444, 0.0794, 0.5452, 0.07393, 0.5763, 0.06264, 0.7046, 0.03142, 0.7046, 0.03143, 0.6725, 0.06265, 0.6726, 0.1252, 0.3202, 0.09398, 0.3203, 0.09401, 0.2882, 0.158, 0.2881, 0.09249, 0.5173, 0.09395, 0.4803, 0.1252, 0.4804, 0.1513, 0.5424, 0.09866, 0.4319, 0.1252, 0.4163, 0.1252, 0.4483, 0.1251, 0.5765, 0.07393, 0.5763, 0.0794, 0.5452, 0.1513, 0.5424, 0.1251, 0.6405, 0.065, 0.6381, 0.0939, 0.6085, 0.1251, 0.6085, 0.1877, 0.3202, 0.1565, 0.3202, 0.158, 0.2881, 0.2166, 0.2882, 0.103, 0.6726, 0.1514, 0.7039, 0.09387, 0.7046, 0.1877, 0.3843, 0.1564, 0.3842, 0.1564, 0.3522, 0.1877, 0.3523, 0.1564, 0.4484, 0.1564, 0.4163, 0.1876, 0.4164, 0.1876, 0.4484, 0.1876, 0.5765, 0.1564, 0.5765, 0.1513, 0.5424, 0.1876, 0.5445, 0.1649, 0.4713, 0.2221, 0.4828, 0.1513, 0.5424, 0.1564, 0.6405, 0.1563, 0.6086, 0.1876, 0.6085, 0.1876, 0.6406, 0.2501, 0.3203, 0.2189, 0.3202, 0.2166, 0.2882, 0.2501, 0.2883, 0.2501, 0.3843, 0.2189, 0.3843, 0.2189, 0.3523, 0.2501, 0.3523, 0.2189, 0.4483, 0.2189, 0.4164, 0.2501, 0.4163, 0.2501, 0.4484, 0.2501, 0.5124, 0.2188, 0.5124, 0.2221, 0.4828, 0.2501, 0.4804, 0.2188, 0.5765, 0.2188, 0.5445, 0.2501, 0.5445, 0.2471, 0.5927, 0.25, 0.6406, 0.2188, 0.6406, 0.2188, 0.6085, 0.2471, 0.5927, 0.274, 0.73, 0.2188, 0.7046, 0.2168, 0.6739, 0.25, 0.6726, 0.3126, 0.3203, 0.2813, 0.3203, 0.2814, 0.2883, 0.3126, 0.2883, 0.3427, 0.4476, 0.2813, 0.4484, 0.2813, 0.4164, 0.3402, 0.4151, 0.2721, 0.3786, 0.3126, 0.3523, 0.3444, 0.3934, 0.2813, 0.5125, 0.2813, 0.4804, 0.3125, 0.4805, 0.3125, 0.5125, 0.3125, 0.5765, 0.2813, 0.5765, 0.2813, 0.5444, 0.3125, 0.5445, 0.2812, 0.7046, 0.2812, 0.6727, 0.3423, 0.6785, 0.3125, 0.7047, 0.375, 0.3203, 0.3438, 0.3203, 0.3438, 0.2883, 0.375, 0.2883, 0.3444, 0.3934, 0.3438, 0.3524, 0.375, 0.3523, 0.375, 0.3844, 0.3902, 0.4637, 0.3427, 0.4476, 0.3402, 0.4151, 0.375, 0.4164, 0.3437, 0.5125, 0.3438, 0.4805, 0.3902, 0.4637, 0.375, 0.5125, 0.3749, 0.6406, 0.3437, 0.6406, 0.344, 0.6041, 0.3749, 0.6086, 0.375, 0.5445, 0.344, 0.6041, 0.3437, 0.5765, 0.3489, 0.7024, 0.3423, 0.6785, 0.3749, 0.6727, 0.3749, 0.7047, 0.4375, 0.3844, 0.4062, 0.3844, 0.4062, 0.3524, 0.4375, 0.3523, 0.4367, 0.2901, 0.4375, 0.3203, 0.4212, 0.2995, 0.4096, 0.4626, 0.4062, 0.4164, 0.4375, 0.4164, 0.4374, 0.4485, 0.4515, 0.7033, 0.4061, 0.7047, 0.4062, 0.6726, 0.4374, 0.6726, 0.4096, 0.4626, 0.4374, 0.4805, 0.4213, 0.5428, 0.4213, 0.5428, 0.4374, 0.5445, 0.4262, 0.5664, 0.4999, 0.3203, 0.4687, 0.3203, 0.4689, 0.2869, 0.4999, 0.2884, 0.4999, 0.3844, 0.4687, 0.3845, 0.4687, 0.3524, 0.4999, 0.3524, 0.4687, 0.4484, 0.4687, 0.4164, 0.4999, 0.4164, 0.4999, 0.4485, 0.4998, 0.7047, 0.4515, 0.7033, 0.4686, 0.6727, 0.4998, 0.6727, 0.4998, 0.6093, 0.4998, 0.6407, 0.4686, 0.6407, 0.4686, 0.6727, 0.4374, 0.6726, 0.4364, 0.6139, 0.4686, 0.6407, 0.4686, 0.6727, 0.4686, 0.6407, 0.4998, 0.6407, 0.4998, 0.6727, 0.4364, 0.6139, 0.4262, 0.5664, 0.4686, 0.5766, 0.4998, 0.6093, 0.4364, 0.6139, 0.4998, 0.6093, 0.4686, 0.6407, 0.4262, 0.5664, 0.4374, 0.5445, 0.4626, 0.5392, 0.4686, 0.5766, 0.4213, 0.5428, 0.4374, 0.4805, 0.4687, 0.4805, 0.4626, 0.5392, 0.4626, 0.5392, 0.5, 0.4936, 0.4997, 0.5655, 0.4687, 0.4805, 0.4374, 0.4805, 0.4374, 0.4485, 0.4687, 0.4484, 0.4687, 0.4805, 0.4687, 0.4484, 0.4999, 0.4485, 0.5, 0.4936, 0.4374, 0.4485, 0.4375, 0.4164, 0.4687, 0.4164, 0.4687, 0.4484, 0.4687, 0.4164, 0.4375, 0.4164, 0.4375, 0.3844, 0.4687, 0.3845, 0.4687, 0.4164, 0.4687, 0.3845, 0.4999, 0.3844, 0.4999, 0.4164, 0.4375, 0.3844, 0.4375, 0.3523, 0.4687, 0.3524, 0.4687, 0.3845, 0.4687, 0.3524, 0.4375, 0.3523, 0.4375, 0.3203, 0.4687, 0.3203, 0.4687, 0.3524, 0.4687, 0.3203, 0.4999, 0.3203, 0.4999, 0.3524, 0.4375, 0.3203, 0.4367, 0.2901, 0.4689, 0.2869, 0.4687, 0.3203, 0.3749, 0.7047, 0.3749, 0.6727, 0.4062, 0.6726, 0.4061, 0.7047, 0.5, 0.2362, 0.4999, 0.2884, 0.4689, 0.2869, 0.4062, 0.6726, 0.3749, 0.6727, 0.3749, 0.6406, 0.4008, 0.6094, 0.4062, 0.6726, 0.4008, 0.6094, 0.4364, 0.6139, 0.4374, 0.6726, 0.3749, 0.6086, 0.344, 0.6041, 0.4262, 0.5664, 0.4008, 0.6094, 0.344, 0.6041, 0.375, 0.5445, 0.4213, 0.5428, 0.4262, 0.5664, 0.4213, 0.5428, 0.375, 0.5125, 0.3902, 0.4637, 0.4096, 0.4626, 0.4096, 0.4626, 0.3902, 0.4637, 0.375, 0.4164, 0.4062, 0.4164, 0.4374, 0.4485, 0.4374, 0.4805, 0.4096, 0.4626, 0.375, 0.4164, 0.375, 0.3844, 0.4062, 0.3844, 0.4062, 0.4164, 0.4375, 0.4164, 0.4062, 0.4164, 0.4062, 0.3844, 0.4375, 0.3844, 0.4062, 0.3844, 0.375, 0.3844, 0.375, 0.3523, 0.4062, 0.3524, 0.375, 0.3523, 0.375, 0.3203, 0.4212, 0.2995, 0.4062, 0.3524, 0.4062, 0.3524, 0.4212, 0.2995, 0.4375, 0.3203, 0.4375, 0.3523, 0.3423, 0.6785, 0.3437, 0.6406, 0.3749, 0.6406, 0.3749, 0.6727, 0.4093, 0.2617, 0.4212, 0.2995, 0.375, 0.2883, 0.3423, 0.6785, 0.3489, 0.7024, 0.3125, 0.7047, 0.3117, 0.6381, 0.3437, 0.6406, 0.3423, 0.6785, 0.344, 0.6041, 0.3117, 0.6381, 0.3125, 0.5765, 0.3437, 0.5765, 0.344, 0.6041, 0.3437, 0.6406, 0.3117, 0.6381, 0.3125, 0.5765, 0.3125, 0.5445, 0.3437, 0.5446, 0.3437, 0.5765, 0.3125, 0.5445, 0.3125, 0.5125, 0.3437, 0.5125, 0.3437, 0.5446, 0.3437, 0.5446, 0.3437, 0.5125, 0.375, 0.5125, 0.375, 0.5445, 0.3437, 0.5125, 0.3125, 0.5125, 0.3125, 0.4805, 0.3438, 0.4805, 0.3402, 0.4151, 0.3444, 0.3934, 0.375, 0.3844, 0.375, 0.4164, 0.3427, 0.4476, 0.3438, 0.4805, 0.3125, 0.4805, 0.3126, 0.3523, 0.3126, 0.3203, 0.3438, 0.3203, 0.3438, 0.3524, 0.3126, 0.3523, 0.3438, 0.3524, 0.3444, 0.3934, 0.375, 0.3523, 0.3438, 0.3524, 0.3438, 0.3203, 0.375, 0.3203, 0.3126, 0.3203, 0.3126, 0.2883, 0.3438, 0.2883, 0.3438, 0.3203, 0.3438, 0.2883, 0.3126, 0.2883, 0.3126, 0.2562, 0.3438, 0.2562, 0.3438, 0.2883, 0.3438, 0.2562, 0.4093, 0.2617, 0.375, 0.2883, 0.2812, 0.7046, 0.274, 0.73, 0.25, 0.6726, 0.2812, 0.6727, 0.25, 0.6726, 0.25, 0.6406, 0.2813, 0.6406, 0.2812, 0.6727, 0.3423, 0.6785, 0.2812, 0.6727, 0.2813, 0.6406, 0.3117, 0.6381, 0.2813, 0.6406, 0.25, 0.6406, 0.2471, 0.5927, 0.2813, 0.6085, 0.3117, 0.6381, 0.2813, 0.6085, 0.2813, 0.5765, 0.3125, 0.5765, 0.2471, 0.5927, 0.2813, 0.5765, 0.2813, 0.6085, 0.2813, 0.5765, 0.2471, 0.5927, 0.2501, 0.5445, 0.2813, 0.5444, 0.2813, 0.5444, 0.2501, 0.5445, 0.2501, 0.5124, 0.2813, 0.5125, 0.3125, 0.5445, 0.2813, 0.5444, 0.2813, 0.5125, 0.3125, 0.5125, 0.2501, 0.5124, 0.2501, 0.4804, 0.2813, 0.4804, 0.2813, 0.5125, 0.2501, 0.4804, 0.2501, 0.4484, 0.2813, 0.4484, 0.2813, 0.4804, 0.3125, 0.4805, 0.2813, 0.4804, 0.2813, 0.4484, 0.3427, 0.4476, 0.2501, 0.4484, 0.2501, 0.4163, 0.2813, 0.4164, 0.2813, 0.4484, 0.2813, 0.4164, 0.2501, 0.4163, 0.2501, 0.3843, 0.2721, 0.3786, 0.2813, 0.4164, 0.2721, 0.3786, 0.3444, 0.3934, 0.3402, 0.4151, 0.2501, 0.3523, 0.2501, 0.3203, 0.2813, 0.3203, 0.2721, 0.3786, 0.2721, 0.3786, 0.2813, 0.3203, 0.3126, 0.3203, 0.3126, 0.3523, 0.2813, 0.3203, 0.2501, 0.3203, 0.2501, 0.2883, 0.2814, 0.2883, 0.2814, 0.2883, 0.2501, 0.2883, 0.2501, 0.2562, 0.2814, 0.2561, 0.2814, 0.2883, 0.2814, 0.2561, 0.3126, 0.2562, 0.3126, 0.2883, 0.2168, 0.6739, 0.2188, 0.6406, 0.25, 0.6406, 0.25, 0.6726, 0.1876, 0.6406, 0.2188, 0.6406, 0.2168, 0.6739, 0.1876, 0.6406, 0.1876, 0.6085, 0.2188, 0.6085, 0.2188, 0.6406, 0.2188, 0.6085, 0.1876, 0.6085, 0.1876, 0.5765, 0.2188, 0.5765, 0.2188, 0.5765, 0.1876, 0.5765, 0.1876, 0.5445, 0.2188, 0.5445, 0.2501, 0.5445, 0.2188, 0.5445, 0.2188, 0.5124, 0.2501, 0.5124, 0.2188, 0.5124, 0.2188, 0.5445, 0.1876, 0.5445, 0.2221, 0.4828, 0.1649, 0.4713, 0.1876, 0.4484, 0.2189, 0.4483, 0.2221, 0.4828, 0.2189, 0.4483, 0.2501, 0.4484, 0.2501, 0.4804, 0.1876, 0.4484, 0.1876, 0.4164, 0.2189, 0.4164, 0.2189, 0.4483, 0.2189, 0.4164, 0.1876, 0.4164, 0.1877, 0.3843, 0.2189, 0.3843, 0.2501, 0.4163, 0.2189, 0.4164, 0.2189, 0.3843, 0.2501, 0.3843, 0.1877, 0.3843, 0.1877, 0.3523, 0.2189, 0.3523, 0.2189, 0.3843, 0.2189, 0.3523, 0.1877, 0.3523, 0.1877, 0.3202, 0.2189, 0.3202, 0.2189, 0.3523, 0.2189, 0.3202, 0.2501, 0.3203, 0.2501, 0.3523, 0.2166, 0.2882, 0.2189, 0.2562, 0.2501, 0.2562, 0.2501, 0.2883, 0.1658, 0.6745, 0.103, 0.6726, 0.1251, 0.6405, 0.1564, 0.6405, 0.1658, 0.6745, 0.1564, 0.6405, 0.1876, 0.6406, 0.2168, 0.6739, 0.1564, 0.6405, 0.1251, 0.6405, 0.1251, 0.6085, 0.1563, 0.6086, 0.1251, 0.6085, 0.1251, 0.5765, 0.1564, 0.5765, 0.1563, 0.6086, 0.1563, 0.6086, 0.1564, 0.5765, 0.1876, 0.5765, 0.1876, 0.6085, 0.1649, 0.4713, 0.1252, 0.4804, 0.1252, 0.4483, 0.1564, 0.4484, 0.1513, 0.5424, 0.1564, 0.5765, 0.1251, 0.5765, 0.2221, 0.4828, 0.1876, 0.5445, 0.1513, 0.5424, 0.1252, 0.4804, 0.1649, 0.4713, 0.1513, 0.5424, 0.1564, 0.4484, 0.1252, 0.4483, 0.1252, 0.4163, 0.1564, 0.4163, 0.1564, 0.4484, 0.1876, 0.4484, 0.1649, 0.4713, 0.1564, 0.4163, 0.1252, 0.4163, 0.1279, 0.3726, 0.1564, 0.3842, 0.1564, 0.4163, 0.1564, 0.3842, 0.1877, 0.3843, 0.1876, 0.4164, 0.1564, 0.3522, 0.1279, 0.3726, 0.1252, 0.3202, 0.1565, 0.3202, 0.1564, 0.3522, 0.1564, 0.3842, 0.1279, 0.3726, 0.1564, 0.3522, 0.1565, 0.3202, 0.1877, 0.3202, 0.1877, 0.3523, 0.158, 0.2881, 0.1565, 0.2561, 0.1877, 0.2562, 0.2166, 0.2882, 0.158, 0.2881, 0.1565, 0.3202, 0.1252, 0.3202, 0.1252, 0.2562, 0.1565, 0.2561, 0.158, 0.2881, 0.09387, 0.7046, 0.06264, 0.7046, 0.06265, 0.6726, 0.103, 0.6726, 0.0939, 0.6085, 0.07393, 0.5763, 0.1251, 0.5765, 0.1251, 0.6085, 0.1252, 0.4804, 0.09395, 0.4803, 0.09866, 0.4319, 0.1252, 0.4483, 0.06584, 0.4705, 0.09395, 0.4803, 0.09249, 0.5173, 0.09866, 0.4319, 0.09395, 0.4803, 0.06584, 0.4705, 0.09866, 0.4319, 0.09398, 0.3842, 0.1279, 0.3726, 0.1252, 0.4163, 0.05963, 0.3849, 0.09398, 0.3842, 0.09866, 0.4319, 0.09398, 0.3842, 0.05963, 0.3849, 0.06276, 0.3522, 0.09399, 0.3522, 0.09399, 0.3522, 0.06276, 0.3522, 0.06277, 0.3202, 0.09398, 0.3203, 0.09399, 0.3522, 0.09398, 0.3203, 0.1252, 0.3202, 0.1279, 0.3726, 0.06277, 0.3202, 0.06279, 0.2881, 0.09401, 0.2882, 0.09398, 0.3203, 0.09401, 0.2882, 0.06279, 0.2881, 0.06687, 0.2522, 0.09401, 0.2562, 0.09401, 0.2882, 0.09401, 0.2562, 0.1252, 0.2562, 0.158, 0.2881, 0.0001904, 0.7045, 0.0001972, 0.6725, 0.03143, 0.6725, 0.03142, 0.7046, 0.03143, 0.6725, 0.0001972, 0.6725, 0.000211, 0.6405, 0.03144, 0.6405, 0.03143, 0.6725, 0.03144, 0.6405, 0.065, 0.6381, 0.06265, 0.6726, 0.000211, 0.6405, 0.000216, 0.6085, 0.04741, 0.6053, 0.03144, 0.6405, 0.04741, 0.6053, 0.000216, 0.6085, 0.0002316, 0.5764, 0.03146, 0.5764, 0.03146, 0.5764, 0.0002316, 0.5764, 0.0002441, 0.5444, 0.03146, 0.5444, 0.0002441, 0.5444, 0.0002522, 0.5124, 0.03148, 0.5124, 0.03146, 0.5444, 0.0794, 0.5452, 0.03146, 0.5444, 0.03148, 0.5124, 0.09249, 0.5173, 0.03148, 0.5124, 0.0002522, 0.5124, 0.0, 0.48, 0.03148, 0.4804, 0.0, 0.48, 0.0002831, 0.4163, 0.03151, 0.4163, 0.03151, 0.4483, 0.03151, 0.4483, 0.03148, 0.4804, 0.0, 0.48, 0.03151, 0.4163, 0.0002831, 0.4163, 8.26e-05, 0.3613, 0.03198, 0.3742, 0.06276, 0.3522, 0.03198, 0.3742, 0.03084, 0.2917, 0.06277, 0.3202, 0.03084, 0.2917, 0.03198, 0.3742, 8.26e-05, 0.3613, 0.03084, 0.2917, 0.03155, 0.2562, 0.06687, 0.2522, 0.06279, 0.2881, 0.0004292, 0.2568, 0.03155, 0.2562, 0.03084, 0.2917, 0.4799, 0.7688, 0.4061, 0.7367, 0.4061, 0.7047, 0.4515, 0.7033, 0.3749, 0.7047, 0.4061, 0.7047, 0.4061, 0.7367, 0.3123, 0.7687, 0.3124, 0.7367, 0.3437, 0.7367, 0.3437, 0.7687, 0.3124, 0.7367, 0.3125, 0.7047, 0.3489, 0.7024, 0.3437, 0.7367, 0.274, 0.73, 0.2812, 0.7046, 0.3125, 0.7047, 0.3124, 0.7367, 0.274, 0.73, 0.3123, 0.7687, 0.2073, 0.7686, 0.1938, 0.738, 0.1563, 0.7367, 0.1514, 0.7039, 0.1658, 0.6745, 0.09385, 0.7686, 0.06262, 0.7686, 0.06263, 0.7366, 0.09387, 0.7365, 0.06263, 0.7366, 0.06264, 0.7046, 0.09387, 0.7046, 0.09387, 0.7365, 0.1251, 0.7366, 0.09387, 0.7365, 0.09387, 0.7046, 0.1514, 0.7039, 0.0314, 0.7686, 0.0001698, 0.7686, 0.000184, 0.7366, 0.03141, 0.7365, 0.000184, 0.7366, 0.0001904, 0.7045, 0.03142, 0.7046, 0.03141, 0.7365, 0.06263, 0.7366, 0.03141, 0.7365, 0.03142, 0.7046, 0.06264, 0.7046, 0.5626, 0.2281, 0.59, 0.261, 0.5355, 0.2637, 0.5003, 0.2301, 0.5628, 0.3219, 0.5626, 0.3563, 0.5314, 0.3562, 0.5002, 0.3241, 0.5628, 0.3219, 0.5002, 0.3241, 0.5355, 0.2637, 0.5314, 0.3562, 0.5626, 0.3563, 0.5626, 0.3882, 0.5002, 0.3882, 0.5314, 0.3562, 0.5002, 0.3562, 0.5002, 0.3241, 0.5626, 0.3882, 0.567, 0.4408, 0.5314, 0.4203, 0.5002, 0.3882, 0.5314, 0.4523, 0.567, 0.4408, 0.5626, 0.4844, 0.5314, 0.4844, 0.5314, 0.4203, 0.5002, 0.4203, 0.5002, 0.3882, 0.5314, 0.4523, 0.5314, 0.4203, 0.567, 0.4408, 0.5002, 0.4523, 0.5314, 0.4523, 0.5314, 0.4844, 0.5001, 0.4844, 0.5001, 0.5164, 0.5437, 0.5167, 0.5314, 0.5484, 0.5, 0.5805, 0.5321, 0.5807, 0.5626, 0.6125, 0.5637, 0.6765, 0.5386, 0.6767, 0.5001, 0.6125, 0.5, 0.5805, 0.5321, 0.5807, 0.6251, 0.2281, 0.6428, 0.2483, 0.59, 0.261, 0.5939, 0.2281, 0.6428, 0.2483, 0.6251, 0.2922, 0.5924, 0.2919, 0.59, 0.261, 0.5924, 0.2919, 0.5938, 0.3563, 0.5626, 0.3563, 0.5628, 0.3219, 0.5924, 0.2919, 0.5628, 0.3219, 0.59, 0.261, 0.6251, 0.3482, 0.5938, 0.3563, 0.5924, 0.2919, 0.6251, 0.3482, 0.6176, 0.4167, 0.5938, 0.3883, 0.5938, 0.3563, 0.5626, 0.3882, 0.5938, 0.3883, 0.5938, 0.4203, 0.567, 0.4408, 0.6176, 0.4167, 0.5938, 0.4203, 0.5938, 0.3883, 0.5976, 0.515, 0.5938, 0.5484, 0.5626, 0.5484, 0.5437, 0.5167, 0.5943, 0.4638, 0.5938, 0.4203, 0.6176, 0.4167, 0.5626, 0.4844, 0.567, 0.4408, 0.5943, 0.4638, 0.625, 0.5484, 0.5938, 0.5484, 0.5976, 0.515, 0.5938, 0.5484, 0.625, 0.5484, 0.625, 0.5805, 0.5938, 0.5805, 0.5938, 0.5805, 0.625, 0.5805, 0.625, 0.6125, 0.5938, 0.6124, 0.5938, 0.5805, 0.5938, 0.6124, 0.5626, 0.6125, 0.5321, 0.5807, 0.6876, 0.2282, 0.6875, 0.2602, 0.6428, 0.2483, 0.6583, 0.1974, 0.5954, 0.6516, 0.5938, 0.6124, 0.625, 0.6125, 0.625, 0.6766, 0.5938, 0.6766, 0.5954, 0.6516, 0.6428, 0.2483, 0.6875, 0.2602, 0.6875, 0.2922, 0.6626, 0.2971, 0.6875, 0.3243, 0.6875, 0.3563, 0.6563, 0.3563, 0.6626, 0.2971, 0.6875, 0.3563, 0.6875, 0.3884, 0.6563, 0.3883, 0.6563, 0.3563, 0.6618, 0.54, 0.6562, 0.5491, 0.625, 0.5484, 0.5976, 0.515, 0.6769, 0.4217, 0.6707, 0.4498, 0.6563, 0.3883, 0.6618, 0.54, 0.6563, 0.4844, 0.6867, 0.5031, 0.625, 0.5805, 0.6562, 0.5491, 0.6543, 0.6302, 0.625, 0.6125, 0.6543, 0.6302, 0.6803, 0.6325, 0.681, 0.6766, 0.6563, 0.6765, 0.6543, 0.6302, 0.6563, 0.6765, 0.625, 0.6766, 0.5954, 0.6516, 0.75, 0.2282, 0.7676, 0.2528, 0.7188, 0.2602, 0.6989, 0.2071, 0.7188, 0.2602, 0.713, 0.2856, 0.6875, 0.2922, 0.6875, 0.2602, 0.7188, 0.3242, 0.75, 0.3243, 0.7604, 0.356, 0.7188, 0.3562, 0.75, 0.3243, 0.7188, 0.3242, 0.713, 0.2856, 0.7188, 0.3242, 0.7188, 0.3562, 0.6875, 0.3563, 0.6875, 0.3243, 0.75, 0.4203, 0.7489, 0.4641, 0.7187, 0.4524, 0.6769, 0.4217, 0.7249, 0.389, 0.7188, 0.3562, 0.7604, 0.356, 0.6769, 0.4217, 0.6875, 0.3884, 0.7249, 0.389, 0.7262, 0.5137, 0.7134, 0.5748, 0.6618, 0.54, 0.6867, 0.5031, 0.6867, 0.5031, 0.7187, 0.4524, 0.7489, 0.4641, 0.6867, 0.5031, 0.6707, 0.4498, 0.7187, 0.4524, 0.7262, 0.5137, 0.6867, 0.5031, 0.7489, 0.4641, 0.75, 0.5485, 0.7134, 0.5748, 0.7262, 0.5137, 0.7134, 0.5748, 0.7684, 0.5801, 0.7499, 0.6125, 0.7187, 0.6125, 0.7134, 0.5748, 0.7187, 0.6125, 0.6803, 0.6325, 0.6562, 0.5491, 0.7499, 0.6125, 0.7499, 0.6445, 0.7187, 0.6446, 0.7187, 0.6125, 0.7187, 0.6446, 0.7499, 0.6445, 0.7499, 0.6766, 0.681, 0.6766, 0.7858, 0.3891, 0.7812, 0.4204, 0.75, 0.4203, 0.7249, 0.389, 0.8182, 0.2917, 0.7812, 0.2923, 0.7676, 0.2528, 0.7907, 0.3229, 0.7812, 0.2923, 0.8182, 0.2917, 0.8121, 0.4219, 0.7812, 0.4204, 0.7858, 0.3891, 0.7262, 0.5137, 0.7742, 0.5237, 0.7812, 0.5485, 0.75, 0.5485, 0.7812, 0.4524, 0.7812, 0.4204, 0.8121, 0.4219, 0.7812, 0.5485, 0.8124, 0.5485, 0.8124, 0.5805, 0.7684, 0.5801, 0.8124, 0.6446, 0.8124, 0.6766, 0.7812, 0.6766, 0.7811, 0.6447, 0.7765, 0.6107, 0.7684, 0.5801, 0.8124, 0.5805, 0.7765, 0.6107, 0.7499, 0.6125, 0.7684, 0.5801, 0.8124, 0.6446, 0.7811, 0.6447, 0.7765, 0.6107, 0.7499, 0.6445, 0.7811, 0.6447, 0.7812, 0.6766, 0.7499, 0.6766, 0.8437, 0.3243, 0.8639, 0.3104, 0.8749, 0.3563, 0.8437, 0.3563, 0.8749, 0.2602, 0.8437, 0.2602, 0.8437, 0.2282, 0.8437, 0.3243, 0.8437, 0.3563, 0.8124, 0.3563, 0.7907, 0.3229, 0.8749, 0.3563, 0.8749, 0.3884, 0.8437, 0.3884, 0.8437, 0.3563, 0.8749, 0.3884, 0.8439, 0.4494, 0.8437, 0.4204, 0.8437, 0.3884, 0.7858, 0.3891, 0.8437, 0.3884, 0.8437, 0.4204, 0.8121, 0.4219, 0.8439, 0.4494, 0.9085, 0.4193, 0.8749, 0.4844, 0.8491, 0.4964, 0.8439, 0.4494, 0.8491, 0.4964, 0.787, 0.4781, 0.8121, 0.4219, 0.8749, 0.5165, 0.8749, 0.5485, 0.8348, 0.5725, 0.8491, 0.4964, 0.874, 0.5868, 0.8613, 0.6049, 0.8436, 0.6126, 0.8348, 0.5725, 0.8124, 0.5485, 0.7742, 0.5237, 0.8491, 0.4964, 0.8124, 0.5805, 0.8348, 0.5725, 0.8436, 0.6126, 0.7765, 0.6107, 0.8436, 0.6126, 0.8613, 0.6049, 0.8748, 0.6446, 0.8436, 0.6445, 0.8748, 0.6446, 0.8646, 0.6767, 0.8436, 0.6766, 0.8436, 0.6445, 0.8124, 0.6446, 0.8436, 0.6445, 0.8436, 0.6766, 0.8124, 0.6766, 0.8914, 0.1959, 0.9374, 0.2282, 0.9361, 0.2664, 0.9072, 0.262, 0.9361, 0.2664, 0.9373, 0.3243, 0.9061, 0.3243, 0.9072, 0.262, 0.8639, 0.3104, 0.8749, 0.2602, 0.9072, 0.262, 0.9061, 0.3243, 0.9373, 0.3243, 0.9373, 0.3563, 0.9061, 0.3564, 0.9061, 0.3243, 0.9061, 0.3564, 0.8749, 0.3563, 0.8639, 0.3104, 0.9373, 0.3563, 0.9374, 0.3883, 0.9061, 0.3884, 0.9061, 0.3564, 0.9061, 0.3884, 0.9374, 0.3883, 0.9373, 0.4204, 0.9085, 0.4193, 0.9061, 0.3884, 0.9085, 0.4193, 0.8439, 0.4494, 0.8749, 0.3884, 0.9373, 0.4204, 0.9373, 0.4524, 0.9061, 0.4524, 0.9085, 0.4193, 0.9061, 0.4524, 0.9373, 0.4524, 0.9377, 0.4852, 0.9061, 0.4845, 0.9034, 0.5223, 0.9373, 0.5485, 0.9373, 0.5806, 0.874, 0.5868, 0.8749, 0.4844, 0.9085, 0.4193, 0.9061, 0.4524, 0.9034, 0.5223, 0.9061, 0.4845, 0.9377, 0.4852, 0.8749, 0.5485, 0.8749, 0.5165, 0.9034, 0.5223, 0.874, 0.5868, 0.9373, 0.5806, 0.9373, 0.6126, 0.8613, 0.6049, 0.9373, 0.6126, 0.9493, 0.62, 0.9061, 0.6446, 0.8613, 0.6049, 0.9061, 0.6446, 0.9493, 0.62, 0.9373, 0.6766, 0.8646, 0.6767, 0.9686, 0.2282, 0.9998, 0.2282, 0.9998, 0.2603, 0.9686, 0.2602, 0.8646, 0.6767, 0.8748, 0.6446, 0.9061, 0.6446, 0.9686, 0.2602, 0.9998, 0.2603, 0.9998, 0.2923, 0.9686, 0.2922, 0.9686, 0.2922, 0.9998, 0.2923, 0.9998, 0.3246, 0.9686, 0.3244, 0.9373, 0.3243, 0.9686, 0.3244, 0.9686, 0.3563, 0.9373, 0.3563, 0.9686, 0.3563, 0.9686, 0.3244, 0.9998, 0.3246, 0.9998, 0.3246, 1.0, 0.4171, 0.9686, 0.3884, 0.9686, 0.3563, 0.9686, 0.3884, 0.9686, 0.4205, 0.9373, 0.4204, 0.9374, 0.3883, 1.0, 0.4171, 0.9686, 0.4205, 0.9686, 0.3884, 1.0, 0.4171, 0.9998, 0.4524, 0.9686, 0.4524, 0.9686, 0.4205, 0.9686, 0.4524, 0.9998, 0.4524, 0.9998, 0.4845, 0.9686, 0.4844, 0.9686, 0.4524, 0.9686, 0.4844, 0.9377, 0.4852, 0.9373, 0.4524, 0.9686, 0.4844, 0.9998, 0.4845, 0.9999, 0.5476, 0.9685, 0.5165, 0.9685, 0.5165, 0.9685, 0.5486, 0.9373, 0.5485, 0.9377, 0.4852, 0.9999, 0.5476, 0.9685, 0.5486, 0.9685, 0.5165, 0.9685, 0.5805, 0.9999, 0.5476, 0.9998, 0.6126, 0.9493, 0.62, 0.9685, 0.5805, 0.9685, 0.5486, 0.9999, 0.5476, 0.9685, 0.5805, 0.9493, 0.62, 0.9373, 0.6126, 0.9373, 0.5806, 0.9997, 0.6447, 0.9997, 0.6766, 0.9685, 0.6767, 0.9493, 0.62, 0.5939, 0.1641, 0.6251, 0.1641, 0.6251, 0.1962, 0.5939, 0.1962, 0.5939, 0.1962, 0.6251, 0.1962, 0.6251, 0.2281, 0.5939, 0.2281, 0.5627, 0.1961, 0.5939, 0.1962, 0.5939, 0.2281, 0.5626, 0.2281, 0.6876, 0.1641, 0.6989, 0.2071, 0.6583, 0.1974, 0.6528, 0.1329, 0.75, 0.1641, 0.75, 0.1962, 0.7188, 0.1961, 0.7188, 0.1641, 0.6251, 0.2281, 0.6251, 0.1962, 0.6583, 0.1974, 0.7188, 0.1961, 0.75, 0.1962, 0.75, 0.2282, 0.6989, 0.2071, 0.7835, 0.1919, 0.7676, 0.2528, 0.75, 0.2282, 0.75, 0.1962, 0.7676, 0.2528, 0.7835, 0.1919, 0.8067, 0.1981, 0.9374, 0.1641, 0.9374, 0.1962, 0.8914, 0.1959, 0.8486, 0.1523, 0.9998, 0.1641, 0.9998, 0.1961, 0.9686, 0.1962, 0.9686, 0.1642, 0.9686, 0.1962, 0.9998, 0.1961, 0.9998, 0.2282, 0.9686, 0.2282, 0.9686, 0.1962, 0.9686, 0.2282, 0.9374, 0.2282, 0.9374, 0.1962, 0.4688, 0.1602, 0.4375, 0.1601, 0.4376, 0.1281, 0.4688, 0.1282, 0.4375, 0.1601, 0.4688, 0.1602, 0.4655, 0.1946, 0.4688, 0.1602, 0.4688, 0.1282, 0.5, 0.1294, 0.5, 0.1602, 0.4658, 0.1019, 0.4688, 0.06402, 0.5, 0.0641, 0.5, 0.1294, 0.4658, 0.1019, 0.4688, 0.1282, 0.4376, 0.1281, 0.4376, 0.06408, 0.4688, 0.06402, 0.4658, 0.1019, 0.5002, 0.1321, 0.5347, 0.1292, 0.5414, 0.1653, 0.5002, 0.1641, 0.5414, 0.1653, 0.5347, 0.1292, 0.5562, 0.1249, 0.3734, 0.1853, 0.3915, 0.1273, 0.4063, 0.1602, 0.4176, 0.2119, 0.4063, 0.1602, 0.4063, 0.1281, 0.4376, 0.1281, 0.4375, 0.1601, 0.3915, 0.1273, 0.4063, 0.1281, 0.4063, 0.1602, 0.4063, 0.1281, 0.3915, 0.1273, 0.3751, 0.09605, 0.4124, 0.06861, 0.4124, 0.06861, 0.3751, 0.06406, 0.3751, 0.03198, 0.4064, 0.03207, 0.4124, 0.06861, 0.4376, 0.06408, 0.4658, 0.1019, 0.4064, 0.03207, 0.4064, 0.0, 0.4376, 1.637e-05, 0.4376, 0.03211, 0.5939, 0.1, 0.6251, 0.1003, 0.6251, 0.132, 0.5939, 0.1321, 0.5939, 0.1321, 0.6251, 0.132, 0.6251, 0.1641, 0.5939, 0.1641, 0.5562, 0.1249, 0.5939, 0.1321, 0.5939, 0.1641, 0.5414, 0.1653, 0.3126, 0.1922, 0.3025, 0.1519, 0.3439, 0.1602, 0.3734, 0.1853, 0.3439, 0.1602, 0.3025, 0.1519, 0.3126, 0.1281, 0.3439, 0.1282, 0.3126, 0.1281, 0.3127, 0.0961, 0.3439, 0.09606, 0.3439, 0.1282, 0.3439, 0.09606, 0.3162, 0.06059, 0.3751, 0.06406, 0.3751, 0.09605, 0.6184, 0.7056, 0.6166, 0.6787, 0.6397, 0.6767, 0.6415, 0.7036, 0.7565, 0.7561, 0.7574, 0.7887, 0.7344, 0.7861, 0.7334, 0.7535, 0.7298, 0.7568, 0.7298, 0.7898, 0.7073, 0.7841, 0.7073, 0.7512, 0.6563, 0.1002, 0.6876, 0.1, 0.6876, 0.1321, 0.6528, 0.1329, 0.2502, 0.1921, 0.2502, 0.1601, 0.3025, 0.1519, 0.2814, 0.1922, 0.6528, 0.1329, 0.6251, 0.1641, 0.6251, 0.132, 0.2502, 0.1601, 0.2502, 0.1281, 0.2814, 0.1281, 0.3025, 0.1519, 0.2502, 0.1281, 0.2502, 0.096, 0.2814, 0.09608, 0.2814, 0.1281, 0.2814, 0.09608, 0.2502, 0.096, 0.2502, 0.06401, 0.2855, 0.06338, 0.3127, 0.0961, 0.2814, 0.09608, 0.2855, 0.06338, 0.3162, 0.06059, 0.7563, 0.7009, 0.7669, 0.7216, 0.744, 0.7253, 0.7334, 0.7046, 0.5606, 0.7076, 0.555, 0.7403, 0.532, 0.7428, 0.5376, 0.7101, 0.6647, 0.7219, 0.6789, 0.7433, 0.6558, 0.7444, 0.6415, 0.723, 0.7803, 0.7674, 0.7803, 0.801, 0.7574, 0.7974, 0.7574, 0.7638, 0.5231, 0.8718, 0.571, 0.8991, 0.548, 0.9016, 0.5, 0.8743, 0.578, 0.7886, 0.5918, 0.7679, 0.6148, 0.7709, 0.601, 0.7916, 0.7334, 0.6767, 0.7304, 0.7092, 0.7073, 0.7115, 0.7104, 0.679, 0.571, 0.8991, 0.5725, 0.9396, 0.5495, 0.9422, 0.548, 0.9016, 0.7198, 0.1359, 0.7188, 0.1641, 0.6876, 0.1641, 0.6876, 0.1321, 0.7198, 0.1359, 0.7188, 0.09998, 0.75, 0.1, 0.75, 0.1641, 0.7188, 0.1641, 0.7198, 0.1359, 0.2189, 0.1922, 0.1982, 0.1956, 0.1877, 0.1601, 0.2189, 0.1602, 0.1877, 0.1601, 0.1877, 0.1281, 0.219, 0.1281, 0.2189, 0.1602, 0.2502, 0.1601, 0.2189, 0.1602, 0.219, 0.1281, 0.2502, 0.1281, 0.219, 0.1281, 0.1877, 0.1281, 0.1877, 0.09606, 0.219, 0.09608, 0.219, 0.09608, 0.219, 0.06401, 0.2502, 0.06401, 0.2502, 0.096, 0.6789, 0.7157, 0.6843, 0.6793, 0.7073, 0.6767, 0.702, 0.7131, 0.7021, 0.7472, 0.7021, 0.7947, 0.6789, 0.7951, 0.6789, 0.7476, 0.6843, 0.7472, 0.6789, 0.7157, 0.702, 0.7131, 0.7073, 0.7446, 0.5828, 0.7445, 0.5747, 0.7202, 0.5977, 0.7232, 0.6058, 0.7475, 0.8125, 0.1001, 0.8075, 0.1531, 0.7813, 0.1321, 0.7813, 0.1, 0.7813, 0.1321, 0.7835, 0.1919, 0.75, 0.1641, 0.7198, 0.1359, 0.8075, 0.1531, 0.7835, 0.1919, 0.7813, 0.1321, 0.7304, 0.7092, 0.7324, 0.7411, 0.7334, 0.7488, 0.7104, 0.7512, 0.7073, 0.7115, 0.5715, 0.9621, 0.5747, 0.9975, 0.5517, 1.0, 0.5485, 0.9647, 0.5608, 0.8039, 0.5246, 0.8395, 0.5016, 0.842, 0.5378, 0.8064, 0.5725, 0.9396, 0.5715, 0.9621, 0.5485, 0.9647, 0.5495, 0.9422, 0.6763, 0.699, 0.6647, 0.7219, 0.6415, 0.723, 0.6531, 0.7002, 0.5884, 0.6986, 0.5918, 0.6767, 0.6148, 0.6797, 0.6114, 0.7016, 0.6667, 0.7444, 0.6646, 0.7692, 0.6415, 0.7705, 0.6436, 0.7458, 0.05986, 0.7926, 0.04178, 0.7949, 0.04178, 0.7711, 0.05986, 0.7689, 0.02014, 0.7926, 0.0, 0.7969, 0.0, 0.7731, 0.02014, 0.7689, 0.7574, 0.7279, 0.7565, 0.7561, 0.7334, 0.7535, 0.7344, 0.7253, 0.8437, 0.068, 0.8749, 0.06802, 0.8974, 0.123, 0.8093, 0.07449, 0.8093, 0.07449, 0.8974, 0.123, 0.8749, 0.1321, 0.8437, 0.1321, 0.555, 0.7403, 0.5677, 0.7711, 0.5446, 0.7736, 0.532, 0.7428, 0.8486, 0.1523, 0.8437, 0.1321, 0.8749, 0.1321, 0.5747, 0.7202, 0.5884, 0.6986, 0.6114, 0.7016, 0.5977, 0.7232, 0.04178, 0.7944, 0.02014, 0.7926, 0.02014, 0.7689, 0.04178, 0.7706, 0.5246, 0.8395, 0.5231, 0.8718, 0.5, 0.8743, 0.5016, 0.842, 0.78, 0.7309, 0.78, 0.7638, 0.7574, 0.7582, 0.7574, 0.7253, 0.5492, 0.6767, 0.5606, 0.7076, 0.5376, 0.7101, 0.5262, 0.6792, 0.6148, 0.732, 0.6184, 0.7056, 0.6415, 0.7036, 0.6379, 0.73, 0.5918, 0.7679, 0.5828, 0.7445, 0.6058, 0.7475, 0.6148, 0.7709, 0.9062, 0.003966, 0.9314, 0.0, 0.9374, 0.03601, 0.8822, 0.03517, 0.9374, 0.03601, 0.9505, 0.06485, 0.9062, 0.06808, 0.8822, 0.03517, 0.9062, 0.06808, 0.9505, 0.06485, 0.935, 0.09819, 0.8974, 0.123, 0.8974, 0.123, 0.9374, 0.1321, 0.9374, 0.1641, 0.8486, 0.1523, 0.5677, 0.7711, 0.5608, 0.8039, 0.5378, 0.8064, 0.5446, 0.7736, 0.6789, 0.6767, 0.6763, 0.699, 0.6531, 0.7002, 0.6558, 0.6778, 0.6184, 0.8017, 0.6148, 0.732, 0.6379, 0.73, 0.6415, 0.7996, 0.6646, 0.7692, 0.6667, 0.7913, 0.6436, 0.7926, 0.6415, 0.7705, 0.7669, 0.6767, 0.7563, 0.7009, 0.7334, 0.7046, 0.744, 0.6803, 0.9999, 0.003946, 0.9999, 0.03602, 0.9686, 0.03597, 0.9314, 0.0, 0.9686, 0.03597, 0.9999, 0.03602, 0.9999, 0.068, 0.9505, 0.06485, 0.9686, 0.03597, 0.9374, 0.03601, 0.9314, 0.0, 0.9505, 0.06485, 0.9999, 0.068, 0.9998, 0.1001, 0.935, 0.09819, 0.9998, 0.1001, 0.9998, 0.1321, 0.9686, 0.1321, 0.935, 0.09819, 0.9686, 0.1321, 0.9998, 0.1321, 0.9998, 0.1641, 0.9686, 0.1642, 0.9686, 0.1321, 0.9686, 0.1642, 0.9374, 0.1641, 0.9374, 0.1321, 0.3126, 0.2562, 0.2903, 0.2211, 0.3438, 0.2242, 0.3438, 0.2562, 0.3751, 0.2243, 0.4176, 0.2119, 0.4093, 0.2617, 0.3438, 0.2242, 0.2903, 0.2211, 0.3126, 0.1922, 0.3734, 0.1853, 0.2501, 0.2562, 0.2502, 0.2242, 0.2903, 0.2211, 0.2814, 0.2561, 0.3734, 0.1853, 0.3751, 0.2243, 0.3438, 0.2242, 0.2903, 0.2211, 0.2502, 0.2242, 0.2502, 0.1921, 0.2814, 0.1922, 0.2502, 0.2242, 0.1982, 0.1956, 0.2189, 0.1922, 0.2502, 0.1921, 0.1982, 0.1956, 0.2189, 0.2562, 0.1877, 0.2562, 0.4998, 0.7688, 0.4799, 0.7688, 0.4686, 0.7367, 0.4998, 0.7367, 0.1252, 0.2562, 0.1252, 0.2242, 0.1565, 0.2241, 0.1565, 0.2561, 0.1565, 0.2241, 0.1252, 0.2242, 0.1253, 0.1921, 0.1635, 0.167, 0.0628, 0.2241, 0.06281, 0.1921, 0.09403, 0.1921, 0.06687, 0.2522, 0.06687, 0.2522, 0.09403, 0.1921, 0.1253, 0.1921, 0.1252, 0.2242, 0.0004292, 0.2568, 0.000352, 0.224, 0.03157, 0.2241, 0.03155, 0.2562, 0.03157, 0.2241, 0.000352, 0.224, 0.0003552, 0.1921, 0.03159, 0.192, 0.03157, 0.2241, 0.03159, 0.192, 0.06281, 0.1921, 0.0628, 0.2241, 0.4689, 0.2869, 0.4367, 0.2901, 0.4176, 0.2119, 0.4688, 0.2242, 0.5, 0.2362, 0.4688, 0.2242, 0.4655, 0.1946, 0.5, 0.1922, 0.4655, 0.1946, 0.4688, 0.2242, 0.4176, 0.2119, 0.5627, 0.1961, 0.5626, 0.2281, 0.5003, 0.2301, 0.5002, 0.1961, 0.5627, 0.1961, 0.5002, 0.1961, 0.5414, 0.1653, 0.4686, 0.7367, 0.4515, 0.7033, 0.4998, 0.7047, 0.4998, 0.7367])
me_plane.materials.append(mat_ground)
me_plane.materials.append(mat_river)
me_plane.use_remesh_preserve_volume = False
me_plane.use_remesh_preserve_attributes = False
me_plane.use_mirror_vertex_groups = False
me_plane.update()

# ---- objects
ob_river = bpy.data.objects.new('River', me_plane_001)
ob_ground = bpy.data.objects.new('Ground', me_plane)

# ---- transforms, parenting, visibility, modifiers, constraints
ob_river.location = (0.0, 0.0, 0.0)
ob_river.lineart.crease_threshold = 0.0
ob_ground.location = (0.0, 0.0, 0.0)
ob_ground.lineart.crease_threshold = 0.0

# ---- collection membership
col_collection_1.objects.link(ob_river)
col_collection_1.objects.link(ob_ground)

# ---- scene / render settings (as saved in the file)
scene.frame_start = 1; scene.frame_end = 250; scene.frame_set(1)
scene.render.engine = 'BLENDER_EEVEE_NEXT'
scene.render.resolution_percentage = 50
scene.render.dither_intensity = 0.0
scene.cycles.use_denoising = False
scene.cycles.samples = 128
scene.cycles.sampling_pattern = 'TABULATED_SOBOL'
scene.cycles.light_sampling_threshold = 0.0
scene.cycles.use_adaptive_sampling = False
scene.cycles.use_light_tree = False
scene.cycles.blur_glossy = 0.0
scene.cycles.sample_clamp_indirect = 0.0
scene.view_settings.view_transform = 'Standard'
bpy.context.view_layer.update()

# ---- added for rendering (the .blend has no active camera and no usable light): camera, sun
cam_auto = bpy.data.cameras.new('AutoCamera')
cam_auto.lens = 50.0
cam_auto.sensor_width = 36.0
cam_auto.clip_end = 2572.23
ob_auto_camera = bpy.data.objects.new('AutoCamera', cam_auto)
scene.collection.objects.link(ob_auto_camera)
ob_auto_camera.location = (146.567, -175.88, 114.068)
ob_auto_camera.rotation_euler = (1.09748, -7.21219e-08, 0.694738)
scene.camera = ob_auto_camera
light_auto_sun = bpy.data.lights.new('AutoSun', 'SUN')
light_auto_sun.energy = 3.0
light_auto_sun.angle = 0.0523599
ob_auto_sun = bpy.data.objects.new('AutoSun', light_auto_sun)
scene.collection.objects.link(ob_auto_sun)
ob_auto_sun.rotation_euler = (0.872665, 0.174533, 0.523599)
bpy.context.view_layer.update()
